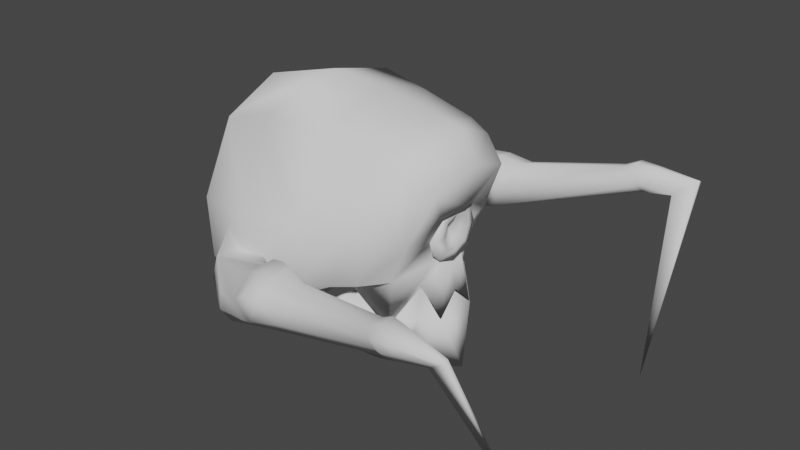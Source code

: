 # Source: Skull.blend  (saved by Blender 3.6.11; exported with 4.5.12 LTS)
import bpy
from mathutils import Matrix  # noqa: F401  (used for matrix-valued properties, if any)

bpy.ops.wm.read_factory_settings(use_empty=True)
scene = bpy.context.scene
scene.name = 'Scene'

# ---- collections
col_collection = bpy.data.collections.new('Collection'); scene.collection.children.link(col_collection)

# ---- world
world_world = bpy.data.worlds.new('World'); scene.world = world_world
world_world.use_nodes = True; world_world.node_tree.nodes.clear()
_N = world_world.node_tree.nodes; _L = world_world.node_tree.links
n0 = _N.new('ShaderNodeOutputWorld'); n0.name = 'World Output'; n0.location = (300, 300)
n1 = _N.new('ShaderNodeBackground'); n1.name = 'Background'; n1.location = (10, 300)
n1.inputs[0].default_value = (0.05088, 0.05088, 0.05088, 1.0)
_L.new(n1.outputs[0], n0.inputs[0])
n0.is_active_output = True
world_world.color = (0.05088, 0.05088, 0.05088)
world_world.use_sun_shadow = False
world_world.sun_shadow_jitter_overblur = 0.0

# ---- meshes
me_mesh = bpy.data.meshes.new('Mesh')
me_mesh.from_pydata([(0.8206, 2.619, 0.6619), (0.6924, 2.393, 1.594), (1.153, 1.81, 0.6834), (0.9694, 1.704, 1.404), (1.388, 1.836, 0.1126), (0.916, 2.693, 0.04746), (0.5256, 2.2, 1.892), (0.65, 1.591, 1.611), (0.0, 1.912, 1.845), (0.2497, 1.829, 1.759), (0.3422, 1.586, 1.669), (0.6538, 2.386, -0.7992), (1.198, 1.696, -0.6207), (0.8485, 1.654, -0.8928), (1.207, 1.092, 0.6693), (0.893, 1.15, 1.194), (1.404, 1.113, 0.04741), (0.6271, 1.156, 1.413), (1.249, 1.052, -0.5158), (0.8485, 1.236, -0.814), (0.995, 0.8251, 0.4607), (1.121, 0.7875, 0.02508), (1.031, 0.7552, -0.4642), (0.8399, 0.7701, -0.7484), (0.8172, 0.9503, 0.7357), (0.6916, 0.9718, 0.9647), (0.5675, 0.591, 1.326), (0.3412, 1.068, 1.589), (0.2411, 0.6868, 1.753), (0.5528, 0.9453, 0.672), (0.4538, 0.9712, 0.939), (0.3763, 0.7885, 1.152), (0.3813, 1.163, 1.382), (0.2572, 1.335, 1.659), (0.1605, 1.296, 1.684), (0.7334, 0.6106, 0.4203), (0.8441, 0.422, -0.0375), (0.7838, 0.4405, -0.4559), (0.7498, 0.5791, -0.7034), (0.9797, 0.9133, 0.1591), (0.3813, 0.3457, -0.1034), (0.3634, 0.3766, -0.5128), (0.3988, 0.4541, -0.8039), (0.4321, 0.1203, 1.488), (-2.003e-10, 0.02602, 1.863), (0.3536, 1.05, 1.585), (0.6611, 0.9379, 0.9515), (0.7005, 0.233, 0.9897), (0.2075, 0.8536, 1.456), (0.3612, 0.6015, 0.3718), (0.394, 0.8236, 1.399), (0.5666, 0.7138, 0.8803), (0.9299, 1.004, 0.2472), (0.2321, 0.9493, 0.7312), (0.0, 0.9989, 0.6867), (0.2089, 0.9532, 0.9498), (0.1551, 0.9346, 1.192), (0.0, 0.9306, 1.75), (0.0, 1.243, 1.704), (0.8646, 0.9363, 0.1373), (0.236, 0.08477, 1.697), (0.2466, 0.6684, 1.758), (0.2545, 0.5821, 1.545), (0.4781, 0.4816, 1.149), (0.5891, 0.5724, 1.326), (0.6065, 0.1727, 1.235), (0.3107, 0.286, 1.384), (0.8303, 0.9757, 0.2163), (0.4791, 0.3384, 1.118), (0.1512, 0.2654, 1.577), (0.5706, 0.3194, 0.8881), (0.8287, 0.3489, 0.6478), (0.8361, 0.7361, 0.7483), (0.6803, 0.7354, 0.6726), (0.7002, 0.3711, 0.5998), (0.0, 2.907, 0.7922), (0.0, 2.715, 1.769), (0.0, 2.952, 0.141), (0.0, 2.397, 1.986), (0.4914, 1.811, -1.177), (0.0, 0.4198, -0.09884), (-1.272e-09, 0.3737, -0.469), (0.0, 0.6093, 0.3069), (0.0, 0.9532, 0.9278), (0.0, 0.9402, 1.174), (0.0, 1.0, 1.486), (0.0, 0.9056, 1.739), (0.0, 0.6733, 1.593), (3.619e-16, 0.1927, 1.679), (0.0, 2.789, 1.447), (0.7472, 2.489, 1.345), (1.049, 1.759, 1.126), (1.037, 1.123, 0.9544), (0.0, 2.696, -0.7818), (0.0001006, 1.932, -1.237), (-1.213e-08, 0.3769, -0.7754), (0.5116, 0.7287, -1.014), (0.0001006, 0.6646, -1.119), (0.2361, 1.824, 1.718), (0.1934, 1.781, 1.433), (0.08236, 1.505, 1.677), (0.2361, 1.352, 1.718), (0.1934, 1.394, 1.433), (0.0, 1.588, 1.318), (0.0, 1.588, 1.65), (0.08236, 1.67, 1.677), (0.0, 1.701, 1.677), (0.0, 1.854, 1.433), (0.0, 1.913, 1.718), (0.0, 1.321, 1.433), (0.0, 1.263, 1.718), (0.0, 1.474, 1.677), (0.2665, 1.588, 1.433), (0.3252, 1.588, 1.718), (0.1134, 1.588, 1.677), (0.0, 1.895, 1.643), (0.2463, 1.815, 1.561), (0.3345, 1.584, 1.475), (0.2534, 1.344, 1.464), (0.1611, 1.307, 1.489), (0.0, 1.256, 1.507), (0.1438, 1.444, 1.741), (0.1438, 1.732, 1.741), (0.0, 1.786, 1.741), (0.0, 1.39, 1.741), (0.1981, 1.588, 1.741), (-0.8206, 2.619, 0.6619), (-0.6924, 2.393, 1.594), (-1.153, 1.81, 0.6834), (-0.9694, 1.704, 1.404), (-1.388, 1.836, 0.1126), (-0.916, 2.693, 0.04746), (-0.5256, 2.2, 1.892), (-0.65, 1.591, 1.611), (-0.2497, 1.829, 1.759), (-0.3422, 1.586, 1.669), (-0.6538, 2.386, -0.7992), (-1.198, 1.696, -0.6207), (-0.8485, 1.654, -0.8928), (-1.207, 1.092, 0.6693), (-0.893, 1.15, 1.194), (-1.404, 1.113, 0.04741), (-0.6271, 1.156, 1.413), (-1.249, 1.052, -0.5158), (-0.8485, 1.236, -0.814), (-0.995, 0.8251, 0.4607), (-1.121, 0.7875, 0.02508), (-1.031, 0.7552, -0.4642), (-0.8399, 0.7701, -0.7484), (-0.8172, 0.9503, 0.7357), (-0.6916, 0.9718, 0.9647), (-0.5675, 0.591, 1.326), (-0.3412, 1.068, 1.589), (-0.2411, 0.6868, 1.753), (-0.5528, 0.9453, 0.672), (-0.4538, 0.9712, 0.939), (-0.3763, 0.7885, 1.152), (-0.3813, 1.163, 1.382), (-0.2572, 1.335, 1.659), (-0.1605, 1.296, 1.684), (-0.7334, 0.6106, 0.4203), (-0.8441, 0.422, -0.0375), (-0.7838, 0.4405, -0.4559), (-0.7498, 0.5791, -0.7034), (-0.9797, 0.9133, 0.1591), (-0.3813, 0.3457, -0.1034), (-0.3634, 0.3766, -0.5128), (-0.3988, 0.4541, -0.8039), (-0.4321, 0.1203, 1.488), (-0.3536, 1.05, 1.585), (-0.6611, 0.9379, 0.9515), (-0.7005, 0.233, 0.9897), (-0.2075, 0.8536, 1.456), (-0.3612, 0.6015, 0.3718), (-0.394, 0.8236, 1.399), (-0.5666, 0.7138, 0.8803), (-0.9299, 1.004, 0.2472), (-0.2321, 0.9493, 0.7312), (-0.2089, 0.9532, 0.9498), (-0.1551, 0.9346, 1.192), (-0.8646, 0.9363, 0.1373), (-0.236, 0.08477, 1.697), (-0.2466, 0.6684, 1.758), (-0.2545, 0.5821, 1.545), (-0.4781, 0.4816, 1.149), (-0.5891, 0.5724, 1.326), (-0.6065, 0.1727, 1.235), (-0.3107, 0.286, 1.384), (-0.8303, 0.9757, 0.2163), (-0.4791, 0.3384, 1.118), (-0.1512, 0.2654, 1.577), (-0.5706, 0.3194, 0.8881), (-0.8287, 0.3489, 0.6478), (-0.8361, 0.7361, 0.7483), (-0.6803, 0.7354, 0.6726), (-0.7002, 0.3711, 0.5998), (-0.4913, 1.811, -1.177), (-0.7472, 2.489, 1.345), (-1.049, 1.759, 1.126), (-1.037, 1.123, 0.9544), (-0.5115, 0.7287, -1.014), (-0.2361, 1.824, 1.718), (-0.1934, 1.781, 1.433), (-0.08236, 1.505, 1.677), (-0.2361, 1.352, 1.718), (-0.1934, 1.394, 1.433), (-0.08236, 1.67, 1.677), (-0.2665, 1.588, 1.433), (-0.3252, 1.588, 1.718), (-0.1134, 1.588, 1.677), (-0.2463, 1.815, 1.561), (-0.3345, 1.584, 1.475), (-0.2534, 1.344, 1.464), (-0.1611, 1.307, 1.489), (-0.1438, 1.444, 1.741), (-0.1438, 1.732, 1.741), (-0.1981, 1.588, 1.741), (-1.861, 1.046, 1.012), (-1.981, 1.268, 0.5656), (-1.503, 1.378, 1.172), (-1.499, 1.426, 0.6363), (-2.029, 1.158, 0.8568), (-2.103, 1.478, 0.8721), (-2.071, 1.374, 0.723), (-1.62, 1.649, 0.9352), (-1.749, 1.618, 1.32), (-1.593, 1.612, 0.7698), (-1.849, 1.566, 0.7006), (-2.04, 1.477, 1.338), (-2.257, 1.785, 2.593), (-2.159, 1.593, 2.672), (-1.924, 1.713, 2.69), (-2.014, 1.909, 2.612), (-2.151, 1.845, 3.284), (-2.032, 1.647, 3.047), (-2.086, 1.619, 3.043), (-2.205, 1.817, 3.28), (-1.195, -0.09904, 3.323), (-1.996, 1.838, 2.485), (-2.051, 1.9, 2.784), (-1.948, 1.7, 2.786), (-1.911, 1.654, 2.604), (-2.146, 1.599, 2.771), (-2.109, 1.553, 2.589), (-2.194, 1.737, 2.47), (-2.249, 1.799, 2.769), (-1.617, 1.048, 1.043), (-1.764, 1.423, 0.549), (-1.887, 1.617, 0.8555), (-1.923, 1.594, 1.368), (-2.015, 1.595, 2.716), (-2.059, 1.633, 3.045), (-2.178, 1.831, 3.282), (-2.156, 1.887, 2.602), (-2.108, 1.817, 2.45), (-2.165, 1.875, 2.812), (-1.914, 1.021, 0.6324), (-1.967, 1.227, 1.216), (-1.94, 1.812, 2.665), (-2.227, 1.665, 2.643), (-2.092, 1.746, 3.165), (-2.145, 1.718, 3.161), (-1.981, 1.809, 2.783), (-1.935, 1.753, 2.545), (-2.169, 1.633, 2.528), (-2.215, 1.689, 2.766), (-1.508, 0.8483, -0.04767), (-1.794, 0.8392, 0.3198), (-1.871, 0.9853, 0.2547), (-1.864, 1.216, 0.2659), (-1.633, 1.392, -0.01114), (-1.367, 1.337, 0.369), (-1.464, 1.082, 0.4035), (-1.561, 1.056, -0.1859), (-1.916, 1.628, 1.061), (-1.694, 1.674, 1.083), (-2.098, 1.463, 1.048), (-1.269, 1.514, -0.2166), (-0.9901, 1.443, 0.1948), (-0.9161, 1.187, 0.2293), (-1.131, 0.9507, -0.2285), (-1.183, 1.156, -0.3855), (1.861, 1.046, 1.012), (1.981, 1.268, 0.5656), (1.503, 1.378, 1.172), (1.499, 1.426, 0.6363), (2.029, 1.158, 0.8568), (2.103, 1.478, 0.8721), (2.071, 1.374, 0.723), (1.62, 1.649, 0.9352), (1.749, 1.618, 1.32), (1.593, 1.612, 0.7698), (1.849, 1.566, 0.7006), (2.04, 1.477, 1.338), (2.257, 1.785, 2.593), (2.159, 1.593, 2.672), (1.924, 1.713, 2.69), (2.014, 1.909, 2.612), (2.151, 1.845, 3.284), (2.032, 1.647, 3.047), (2.086, 1.619, 3.043), (2.205, 1.817, 3.28), (1.195, -0.09904, 3.323), (1.996, 1.838, 2.485), (2.051, 1.9, 2.784), (1.948, 1.7, 2.786), (1.911, 1.654, 2.604), (2.146, 1.599, 2.771), (2.109, 1.553, 2.589), (2.194, 1.737, 2.47), (2.249, 1.799, 2.769), (1.617, 1.048, 1.043), (1.764, 1.423, 0.549), (1.887, 1.617, 0.8555), (1.923, 1.594, 1.368), (2.015, 1.595, 2.716), (2.059, 1.633, 3.045), (2.178, 1.831, 3.282), (2.156, 1.887, 2.602), (2.108, 1.817, 2.45), (2.165, 1.875, 2.812), (1.914, 1.021, 0.6324), (1.967, 1.227, 1.216), (1.94, 1.812, 2.665), (2.227, 1.665, 2.643), (2.092, 1.746, 3.165), (2.145, 1.718, 3.161), (1.981, 1.809, 2.783), (1.935, 1.753, 2.545), (2.169, 1.633, 2.528), (2.215, 1.689, 2.766), (1.508, 0.8483, -0.04767), (1.794, 0.8392, 0.3198), (1.871, 0.9853, 0.2547), (1.864, 1.216, 0.2659), (1.633, 1.392, -0.01114), (1.367, 1.337, 0.369), (1.464, 1.082, 0.4035), (1.561, 1.056, -0.1859), (1.916, 1.628, 1.061), (1.694, 1.674, 1.083), (2.098, 1.463, 1.048), (1.269, 1.514, -0.2166), (0.9901, 1.443, 0.1948), (0.9161, 1.187, 0.2293), (1.131, 0.9507, -0.2285), (1.183, 1.156, -0.3855), (0.491, 1.305, -1.207), (0.0001006, 1.307, -1.309), (-0.4877, 1.294, -1.159)], [], [(0, 75, 89, 90), (90, 91, 2, 0), (5, 0, 2, 4), (11, 5, 4, 12), (4, 2, 14, 16), (1, 76, 78, 6), (7, 3, 1, 6), (6, 78, 8, 9), (9, 10, 7, 6), (12, 4, 16, 18), (13, 12, 18, 19), (91, 92, 14, 2), (7, 17, 15, 3), (17, 7, 10, 33), (20, 21, 16, 14), (21, 22, 18, 16), (19, 18, 22, 23), (92, 24, 20, 14), (17, 26, 25, 15), (26, 17, 33, 27), (34, 28, 27, 33), (24, 25, 30, 29), (25, 26, 31, 30), (32, 31, 26, 27), (21, 20, 35, 36), (21, 36, 37, 22), (22, 37, 38, 23), (37, 36, 40, 41), (38, 37, 41, 42), (41, 40, 80, 81), (44, 60, 61, 86), (65, 47, 46, 64), (27, 28, 48, 32), (20, 24, 29, 35), (63, 64, 46, 51), (47, 71, 72, 46), (36, 35, 49, 40), (40, 49, 82, 80), (35, 29, 53, 49), (49, 53, 54, 82), (29, 30, 55, 53), (30, 31, 56, 55), (32, 48, 56, 31), (54, 53, 55, 83), (55, 56, 84, 83), (56, 48, 85, 84), (48, 28, 57, 85), (28, 34, 58, 57), (61, 60, 43, 45), (62, 61, 45, 50), (45, 64, 63, 50), (43, 65, 64, 45), (46, 72, 73, 51), (70, 68, 63, 51), (62, 50, 66, 69), (50, 63, 68, 66), (51, 73, 74, 70), (52, 39, 59, 67), (72, 71, 39, 52), (73, 72, 52, 67), (73, 67, 59, 74), (69, 60, 44, 88), (69, 66, 43, 60), (66, 68, 65, 43), (68, 70, 47, 65), (70, 74, 71, 47), (59, 39, 71, 74), (77, 75, 0, 5), (77, 5, 11, 93), (87, 86, 61, 62), (88, 87, 62, 69), (90, 89, 76, 1), (3, 91, 90, 1), (3, 15, 92, 91), (15, 25, 24, 92), (12, 13, 79, 11), (41, 81, 95, 42), (11, 79, 94, 93), (38, 42, 96, 23), (42, 95, 97, 96), (112, 113, 101, 102), (105, 104, 100, 114), (103, 99, 112, 102), (125, 114, 100, 121), (107, 108, 98, 99), (123, 106, 105, 122), (121, 100, 111, 124), (102, 101, 110, 109), (122, 105, 114, 125), (99, 98, 113, 112), (34, 33, 118, 119), (58, 34, 119, 120), (10, 9, 116, 117), (9, 8, 115, 116), (33, 10, 117, 118), (98, 122, 125, 113), (101, 121, 124, 110), (108, 123, 122, 98), (113, 125, 121, 101), (126, 197, 89, 75), (197, 126, 128, 198), (131, 130, 128, 126), (136, 137, 130, 131), (130, 141, 139, 128), (127, 132, 78, 76), (133, 132, 127, 129), (132, 134, 8, 78), (134, 132, 133, 135), (137, 143, 141, 130), (138, 144, 143, 137), (198, 128, 139, 199), (133, 129, 140, 142), (142, 158, 135, 133), (145, 139, 141, 146), (146, 141, 143, 147), (144, 148, 147, 143), (199, 139, 145, 149), (142, 140, 150, 151), (151, 152, 158, 142), (159, 158, 152, 153), (149, 154, 155, 150), (150, 155, 156, 151), (157, 152, 151, 156), (146, 161, 160, 145), (146, 147, 162, 161), (147, 148, 163, 162), (162, 166, 165, 161), (163, 167, 166, 162), (166, 81, 80, 165), (44, 86, 182, 181), (186, 185, 170, 171), (152, 157, 172, 153), (145, 160, 154, 149), (184, 175, 170, 185), (171, 170, 193, 192), (161, 165, 173, 160), (165, 80, 82, 173), (160, 173, 177, 154), (173, 82, 54, 177), (154, 177, 178, 155), (155, 178, 179, 156), (157, 156, 179, 172), (54, 83, 178, 177), (178, 83, 84, 179), (179, 84, 85, 172), (172, 85, 57, 153), (153, 57, 58, 159), (182, 169, 168, 181), (183, 174, 169, 182), (169, 174, 184, 185), (168, 169, 185, 186), (170, 175, 194, 193), (191, 175, 184, 189), (183, 190, 187, 174), (174, 187, 189, 184), (175, 191, 195, 194), (176, 188, 180, 164), (193, 176, 164, 192), (194, 188, 176, 193), (194, 195, 180, 188), (190, 88, 44, 181), (190, 181, 168, 187), (187, 168, 186, 189), (189, 186, 171, 191), (191, 171, 192, 195), (180, 195, 192, 164), (77, 131, 126, 75), (77, 93, 136, 131), (87, 183, 182, 86), (88, 190, 183, 87), (197, 127, 76, 89), (129, 127, 197, 198), (129, 198, 199, 140), (140, 199, 149, 150), (137, 136, 196, 138), (166, 167, 95, 81), (136, 93, 94, 196), (163, 148, 200, 167), (167, 200, 97, 95), (207, 205, 204, 208), (206, 209, 203, 104), (103, 205, 207, 202), (216, 214, 203, 209), (107, 202, 201, 108), (123, 215, 206, 106), (214, 124, 111, 203), (205, 109, 110, 204), (215, 216, 209, 206), (202, 207, 208, 201), (159, 213, 212, 158), (58, 120, 213, 159), (135, 211, 210, 134), (134, 210, 115, 8), (158, 212, 211, 135), (201, 208, 216, 215), (204, 110, 124, 214), (108, 201, 215, 123), (208, 204, 214, 216), (105, 106, 206, 104), (111, 100, 104, 203), (99, 103, 202, 107), (102, 109, 205, 103), (246, 217, 267, 266), (224, 226, 227, 248), (219, 224, 275, 225), (220, 226, 224, 219), (221, 223, 218, 256), (250, 240, 234, 251), (222, 223, 221, 276), (274, 276, 228, 249), (249, 228, 244, 254), (255, 245, 236, 252), (264, 243, 230, 259), (265, 242, 235, 261), (261, 235, 237), (219, 225, 238, 263), (257, 217, 243, 264), (246, 219, 241, 250), (251, 234, 237), (252, 236, 237), (260, 233, 237), (258, 231, 241, 263), (253, 229, 245, 255), (259, 230, 242, 265), (262, 239, 233, 260), (254, 244, 229, 253), (262, 240, 231, 258), (250, 241, 231, 240), (238, 254, 253, 232), (232, 253, 255, 239), (233, 252, 237), (235, 251, 237), (217, 246, 250, 243), (239, 255, 252, 233), (225, 249, 254, 238), (275, 274, 249, 225), (242, 250, 251, 235), (227, 247, 218, 223), (226, 220, 247, 227), (217, 256, 268, 267), (239, 262, 258, 232), (240, 262, 260, 234), (229, 259, 265, 245), (232, 258, 263, 238), (234, 260, 237), (228, 257, 264, 244), (219, 263, 241), (236, 261, 237), (245, 265, 261, 236), (244, 264, 259, 229), (218, 247, 270, 269), (270, 271, 278, 277), (268, 269, 270, 273), (267, 268, 273, 266), (271, 272, 279, 278), (219, 246, 266, 272), (220, 219, 272, 271), (256, 218, 269, 268), (248, 222, 276, 274), (224, 248, 274, 275), (248, 227, 223, 222), (276, 221, 257, 228), (250, 242, 230, 243), (266, 273, 281, 280), (272, 266, 280, 279), (220, 271, 270, 247), (273, 270, 277, 281), (221, 256, 217, 257), (311, 331, 332, 282), (289, 313, 292, 291), (284, 290, 340, 289), (285, 284, 289, 291), (286, 321, 283, 288), (315, 316, 299, 305), (287, 341, 286, 288), (339, 314, 293, 341), (314, 319, 309, 293), (320, 317, 301, 310), (329, 324, 295, 308), (330, 326, 300, 307), (326, 302, 300), (284, 328, 303, 290), (322, 329, 308, 282), (311, 315, 306, 284), (316, 302, 299), (317, 302, 301), (325, 302, 298), (323, 328, 306, 296), (318, 320, 310, 294), (324, 330, 307, 295), (327, 325, 298, 304), (319, 318, 294, 309), (327, 323, 296, 305), (315, 305, 296, 306), (303, 297, 318, 319), (297, 304, 320, 318), (298, 302, 317), (300, 302, 316), (282, 308, 315, 311), (304, 298, 317, 320), (290, 303, 319, 314), (340, 290, 314, 339), (307, 300, 316, 315), (292, 288, 283, 312), (291, 292, 312, 285), (282, 332, 333, 321), (304, 297, 323, 327), (305, 299, 325, 327), (294, 310, 330, 324), (297, 303, 328, 323), (299, 302, 325), (293, 309, 329, 322), (284, 306, 328), (301, 302, 326), (310, 301, 326, 330), (309, 294, 324, 329), (283, 334, 335, 312), (335, 342, 343, 336), (333, 338, 335, 334), (332, 331, 338, 333), (336, 343, 344, 337), (284, 337, 331, 311), (285, 336, 337, 284), (321, 333, 334, 283), (313, 339, 341, 287), (289, 340, 339, 313), (313, 287, 288, 292), (341, 293, 322, 286), (315, 308, 295, 307), (331, 345, 346, 338), (337, 344, 345, 331), (285, 312, 335, 336), (338, 346, 342, 335), (286, 322, 282, 321), (79, 13, 19, 347), (94, 79, 347, 348), (196, 94, 348, 349), (138, 196, 349, 144), (200, 148, 144, 349), (96, 97, 348, 347), (23, 96, 347, 19), (97, 200, 349, 348)])
me_mesh.polygons.foreach_set('use_smooth', [True] * 342)
_uv = me_mesh.uv_layers.new(name='map1')
_uv.uv.foreach_set('vector', [0.0, 0.0, 0.9731, 0.0, 0.9535, 0.5433, 0.0, 0.5433, 0.5433, 0.0, 0.5433, 1.0, 0.0, 1.0, 0.0, 0.0, 0.2592, 0.4889, 0.4586, 0.7103, 1.0, 1.0, 1.0, 1.0, 0.0, 1.0, 0.2592, 0.4889, 1.0, 1.0, 1.0, 1.0, 0.0, 0.0, 1.0, 0.0, 1.0, 1.0, 0.0, 1.0, 0.0, 0.0, 0.937, 0.0, 0.9494, 1.0, 0.0, 1.0, 0.0, 1.0, 0.0, 0.0, 1.0, 0.0, 1.0, 1.0, 0.0, 0.0, 0.9494, 0.0, 1.0, 1.0, 0.0, 1.0, 1.0, 1.0, 0.0, 1.0, 0.0, 0.0, 1.0, 0.0, 0.0, 1.0, 1.0, 0.0, 1.0, 1.0, 0.0, 1.0, 0.0, 1.0, 0.0, 0.0, 1.0, 1.0, 0.0, 1.0, 0.5433, 0.0, 0.5433, 1.0, 0.0, 1.0, 0.0, 0.0, 1.0, 1.0, 1.0, 1.0, 0.0, 1.0, 1.0, 0.0, 0.0, 1.0, 1.0, 0.0, 1.0, 1.0, 0.0, 1.0, 1.0, 1.0, 0.0, 1.0, 0.0, 0.0, 1.0, 0.0, 1.0, 1.0, 0.0, 1.0, 0.0, 0.0, 1.0, 0.0, 0.0, 0.0, 1.0, 0.0, 1.0, 1.0, 0.0, 1.0, 0.5433, 0.0, 0.0, 1.0, 0.0, 1.0, 0.0, 0.0, 1.0, 0.0, 1.0, 1.0, 0.0, 1.0, 0.0, 0.0, 0.0, 1.0, 0.0, 0.0, 0.0, 1.0, 0.0, 1.0, 0.0, 1.0, 0.0, 1.0, 0.0, 0.0, 1.0, 1.0, 0.0, 0.0, 1.0, 0.0, 1.0, 1.0, 0.0, 1.0, 0.0, 0.0, 1.0, 0.0, 1.0, 1.0, 0.0, 1.0, 1.0, 1.0, 0.0, 1.0, 0.0, 0.0, 1.0, 0.0, 0.0, 0.0, 1.0, 0.0, 1.0, 1.0, 0.0, 1.0, 0.0, 0.0, 1.0, 0.0, 1.0, 1.0, 0.0, 1.0, 0.0, 0.0, 1.0, 0.0, 1.0, 1.0, 0.0, 1.0, 0.0, 0.0, 1.0, 0.0, 1.0, 1.0, 0.0, 1.0, 0.0, 0.0, 1.0, 0.0, 1.0, 1.0, 0.0, 1.0, 0.0, 0.0, 1.0, 0.0, 1.0, 0.9131, 0.0, 0.8942, 0.0, 0.0, 0.4012, 0.0, 0.4012, 1.0, 0.01816, 1.0, 0.4818, 0.0, 0.0, 0.4615, 1.0, 0.4615, 0.4818, 1.0, 0.0, 0.0, 1.0, 0.0, 1.0, 1.0, 0.0, 1.0, 0.0, 0.0, 1.0, 0.0, 1.0, 1.0, 0.0, 1.0, 0.4818, 1.0, 0.4818, 0.0, 1.0, 0.0, 1.0, 1.0, 0.0, 0.0, 0.4692, 0.0, 0.4692, 1.0, 0.0, 1.0, 0.0, 0.0, 1.0, 0.0, 1.0, 1.0, 0.0, 1.0, 0.0, 0.0, 1.0, 0.0, 1.0, 0.944, 0.0, 0.9131, 0.0, 0.0, 1.0, 0.0, 1.0, 1.0, 0.0, 1.0, 0.0, 0.0, 1.0, 0.0, 1.0, 1.0, 0.0, 0.944, 0.0, 0.0, 1.0, 0.0, 1.0, 1.0, 0.0, 1.0, 0.0, 0.0, 1.0, 0.0, 1.0, 1.0, 0.0, 1.0, 0.0, 0.0, 1.0, 0.0, 1.0, 1.0, 0.0, 1.0, 1.0, 1.0, 0.0, 1.0, 0.0, 0.0, 0.0, 0.9705, 0.0, 0.0, 1.0, 0.0, 1.0, 0.8706, 0.0, 0.9705, 0.0, 0.0, 1.0, 0.0, 1.0, 0.8766, 0.0, 0.8706, 0.0, 0.0, 1.0, 0.0, 1.0, 1.0, 0.0, 0.8766, 0.0, 0.0, 1.0, 0.0, 1.0, 1.0, 0.0, 1.0, 0.4012, 1.0, 0.4012, 0.0, 1.0, 0.0, 1.0, 1.0, 0.4012, 1.0, 0.4012, 0.0, 1.0, 0.0, 1.0, 1.0, 0.0, 0.0, 0.4818, 0.0, 0.4818, 1.0, 0.0, 1.0, 0.0, 0.0, 0.4818, 0.0, 0.4818, 1.0, 0.0, 1.0, 0.0, 0.0, 0.4692, 0.0, 0.4692, 1.0, 0.0, 1.0, 1.0, 1.0, 0.0, 1.0, 0.0, 0.0, 1.0, 0.0, 0.0, 0.0, 1.0, 0.0, 1.0, 1.0, 0.0, 1.0, 0.0, 0.0, 1.0, 0.0, 1.0, 1.0, 0.0, 1.0, 0.0, 0.0, 0.4692, 0.0, 0.4692, 1.0, 0.0, 1.0, 0.0, 0.0, 1.0, 0.0, 1.0, 1.0, 0.0, 1.0, 0.4692, 1.0, 0.4692, 0.0, 1.0, 0.0, 1.0, 1.0, 0.4692, 1.0, 0.4692, 0.0, 1.0, 0.0, 1.0, 1.0, 0.0, 0.0, 1.0, 0.0, 1.0, 1.0, 0.0, 1.0, 0.0, 0.0, 1.0, 0.0, 1.0, 1.0, 0.0, 0.9955, 0.0, 0.0, 1.0, 0.0, 1.0, 1.0, 0.0, 1.0, 0.0, 0.0, 1.0, 0.0, 1.0, 1.0, 0.0, 1.0, 0.0, 0.0, 1.0, 0.0, 1.0, 1.0, 0.0, 1.0, 0.0, 0.0, 1.0, 0.0, 1.0, 1.0, 0.0, 1.0, 0.0, 0.0, 1.0, 0.0, 1.0, 1.0, 0.0, 1.0, 0.01948, 0.4889, 0.9176, 0.7138, 0.4586, 0.7103, 0.7481, 0.4889, 0.01948, 0.4889, 0.7481, 0.4889, 0.7481, 0.4889, 0.01948, 0.4889, 0.08562, 1.0, 0.01816, 0.0, 0.4012, 0.0, 0.4012, 1.0, 0.004537, 1.0, 0.2134, 0.0, 1.0, 0.0, 1.0, 1.0, 0.0, 0.5433, 0.9535, 0.5433, 0.937, 1.0, 0.0, 1.0, 1.0, 1.0, 0.5433, 1.0, 0.5433, 0.0, 1.0, 0.0, 1.0, 0.0, 1.0, 1.0, 0.5433, 1.0, 0.5433, 0.0, 1.0, 0.0, 1.0, 1.0, 0.0, 1.0, 0.5433, 0.0, 0.0, 0.0, 1.0, 0.0, 1.0, 1.0, 0.0, 1.0, 0.0, 0.0, 0.0, 0.8942, 0.0, 0.8942, 0.0, 0.0, 0.0, 1.0, 1.0, 1.0, 1.0, 1.0, 0.0, 1.0, 0.0, 0.0, 0.0, 1.0, 0.0, 1.0, 0.0, 0.0, 0.0, 0.0, 0.0, 0.8942, 0.0, 0.8942, 0.0, 0.0, 0.625, 0.25, 0.625, 0.5, 0.5, 0.5, 0.5, 0.25, 0.75, 0.75, 0.625, 1.0, 0.5, 0.75, 0.625, 0.75, 0.625, 0.0, 0.75, 0.25, 0.625, 0.25, 0.5, 0.25, 0.625, 0.625, 0.625, 0.75, 0.5, 0.75, 0.5, 0.625, 0.875, 0.25, 0.875, 0.5, 0.75, 0.5, 0.75, 0.25, 0.875, 0.625, 0.875, 0.75, 0.75, 0.75, 0.75, 0.625, 0.5, 0.625, 0.5, 0.75, 0.375, 0.75, 0.375, 0.625, 0.5, 0.25, 0.5, 0.5, 0.375, 0.5, 0.375, 0.25, 0.75, 0.625, 0.75, 0.75, 0.625, 0.75, 0.625, 0.625, 0.75, 0.25, 0.75, 0.5, 0.625, 0.5, 0.625, 0.25, 0.0, 1.0, 1.0, 1.0, 1.0, 1.0, 0.0, 1.0, 1.0, 1.0, 1.0, 0.0, 1.0, 0.0, 1.0, 1.0, 0.0, 1.0, 1.0, 1.0, 1.0, 1.0, 0.0, 1.0, 0.0, 1.0, 1.0, 1.0, 1.0, 1.0, 0.0, 1.0, 0.0, 1.0, 1.0, 1.0, 1.0, 1.0, 0.0, 1.0, 0.75, 0.5, 0.75, 0.625, 0.625, 0.625, 0.625, 0.5, 0.5, 0.5, 0.5, 0.625, 0.375, 0.625, 0.375, 0.5, 0.875, 0.5, 0.875, 0.625, 0.75, 0.625, 0.75, 0.5, 0.625, 0.5, 0.625, 0.625, 0.5, 0.625, 0.5, 0.5, 0.0, 0.0, 0.0, 0.5433, 0.9535, 0.5433, 0.9731, 0.0, 0.5433, 0.0, 0.0, 0.0, 0.0, 1.0, 0.5433, 1.0, 0.2592, 0.4889, 1.0, 1.0, 1.0, 1.0, 0.4586, 0.7103, 0.0, 1.0, 1.0, 1.0, 1.0, 1.0, 0.2592, 0.4889, 0.0, 0.0, 0.0, 1.0, 1.0, 1.0, 1.0, 0.0, 0.0, 0.0, 0.0, 1.0, 0.9494, 1.0, 0.937, 0.0, 0.0, 1.0, 1.0, 1.0, 1.0, 0.0, 0.0, 0.0, 0.0, 0.0, 0.0, 1.0, 1.0, 1.0, 0.9494, 0.0, 1.0, 1.0, 1.0, 0.0, 0.0, 0.0, 0.0, 1.0, 0.0, 1.0, 0.0, 1.0, 1.0, 1.0, 1.0, 0.0, 0.0, 1.0, 0.0, 1.0, 1.0, 1.0, 0.0, 0.0, 0.5433, 0.0, 0.0, 0.0, 0.0, 1.0, 0.5433, 1.0, 1.0, 1.0, 1.0, 0.0, 0.0, 1.0, 1.0, 1.0, 0.0, 1.0, 0.0, 1.0, 1.0, 1.0, 1.0, 0.0, 1.0, 1.0, 1.0, 0.0, 0.0, 0.0, 0.0, 1.0, 1.0, 1.0, 1.0, 0.0, 0.0, 0.0, 0.0, 1.0, 0.0, 0.0, 0.0, 1.0, 1.0, 1.0, 1.0, 0.0, 0.5433, 0.0, 0.0, 0.0, 0.0, 1.0, 0.0, 1.0, 1.0, 0.0, 0.0, 0.0, 0.0, 1.0, 1.0, 1.0, 0.0, 1.0, 0.0, 1.0, 0.0, 1.0, 0.0, 0.0, 0.0, 1.0, 1.0, 1.0, 0.0, 0.0, 0.0, 1.0, 0.0, 0.0, 0.0, 1.0, 1.0, 1.0, 1.0, 0.0, 0.0, 0.0, 0.0, 1.0, 1.0, 1.0, 1.0, 0.0, 1.0, 1.0, 1.0, 0.0, 0.0, 0.0, 0.0, 1.0, 0.0, 0.0, 0.0, 1.0, 1.0, 1.0, 1.0, 0.0, 0.0, 0.0, 0.0, 1.0, 1.0, 1.0, 1.0, 0.0, 0.0, 0.0, 0.0, 1.0, 1.0, 1.0, 1.0, 0.0, 0.0, 0.0, 0.0, 1.0, 1.0, 1.0, 1.0, 0.0, 0.0, 0.0, 0.0, 1.0, 1.0, 1.0, 1.0, 0.0, 0.0, 0.0, 0.0, 0.8942, 1.0, 0.9131, 1.0, 0.0, 0.0, 0.0, 0.01816, 1.0, 0.4012, 1.0, 0.4012, 0.0, 0.4818, 0.0, 0.4818, 1.0, 1.0, 0.4615, 0.0, 0.4615, 0.0, 0.0, 0.0, 1.0, 1.0, 1.0, 1.0, 0.0, 0.0, 0.0, 0.0, 1.0, 1.0, 1.0, 1.0, 0.0, 0.4818, 1.0, 1.0, 1.0, 1.0, 0.0, 0.4818, 0.0, 0.0, 0.0, 0.0, 1.0, 0.4692, 1.0, 0.4692, 0.0, 0.0, 0.0, 0.0, 1.0, 1.0, 1.0, 1.0, 0.0, 0.0, 0.0, 0.0, 0.9131, 1.0, 0.944, 1.0, 0.0, 0.0, 0.0, 0.0, 1.0, 1.0, 1.0, 1.0, 0.0, 0.0, 0.0, 0.0, 0.944, 1.0, 1.0, 1.0, 0.0, 0.0, 0.0, 0.0, 1.0, 1.0, 1.0, 1.0, 0.0, 0.0, 0.0, 0.0, 1.0, 1.0, 1.0, 1.0, 0.0, 0.0, 0.0, 0.0, 1.0, 1.0, 1.0, 1.0, 0.0, 1.0, 1.0, 0.0, 0.9705, 0.0, 0.0, 0.0, 1.0, 0.0, 0.0, 0.0, 0.9705, 1.0, 0.8706, 1.0, 0.0, 0.0, 0.0, 0.0, 0.8706, 1.0, 0.8766, 1.0, 0.0, 0.0, 0.0, 0.0, 0.8766, 1.0, 1.0, 1.0, 0.0, 0.0, 0.0, 0.0, 1.0, 1.0, 1.0, 1.0, 0.0, 0.4012, 1.0, 1.0, 1.0, 1.0, 0.0, 0.4012, 0.0, 0.4012, 1.0, 1.0, 1.0, 1.0, 0.0, 0.4012, 0.0, 0.0, 0.0, 0.0, 1.0, 0.4818, 1.0, 0.4818, 0.0, 0.0, 0.0, 0.0, 1.0, 0.4818, 1.0, 0.4818, 0.0, 0.0, 0.0, 0.0, 1.0, 0.4692, 1.0, 0.4692, 0.0, 1.0, 1.0, 1.0, 0.0, 0.0, 0.0, 0.0, 1.0, 0.0, 0.0, 0.0, 1.0, 1.0, 1.0, 1.0, 0.0, 0.0, 0.0, 0.0, 1.0, 1.0, 1.0, 1.0, 0.0, 0.0, 0.0, 0.0, 1.0, 0.4692, 1.0, 0.4692, 0.0, 0.0, 0.0, 0.0, 1.0, 1.0, 1.0, 1.0, 0.0, 0.4692, 1.0, 1.0, 1.0, 1.0, 0.0, 0.4692, 0.0, 0.4692, 1.0, 1.0, 1.0, 1.0, 0.0, 0.4692, 0.0, 0.0, 0.0, 0.0, 1.0, 1.0, 1.0, 1.0, 0.0, 0.0, 0.0, 0.0, 0.9955, 1.0, 1.0, 1.0, 0.0, 0.0, 0.0, 0.0, 1.0, 1.0, 1.0, 1.0, 0.0, 0.0, 0.0, 0.0, 1.0, 1.0, 1.0, 1.0, 0.0, 0.0, 0.0, 0.0, 1.0, 1.0, 1.0, 1.0, 0.0, 0.0, 0.0, 0.0, 1.0, 1.0, 1.0, 1.0, 0.0, 0.0, 0.0, 0.0, 1.0, 1.0, 1.0, 1.0, 0.0, 0.01948, 0.4889, 0.7481, 0.4889, 0.4586, 0.7103, 0.9176, 0.7138, 0.01948, 0.4889, 0.01948, 0.4889, 0.7481, 0.4889, 0.7481, 0.4889, 0.08562, 1.0, 0.4012, 1.0, 0.4012, 0.0, 0.01816, 0.0, 0.004537, 1.0, 1.0, 1.0, 1.0, 0.0, 0.2134, 0.0, 0.0, 0.5433, 0.0, 1.0, 0.937, 1.0, 0.9535, 0.5433, 1.0, 1.0, 1.0, 0.0, 0.5433, 0.0, 0.5433, 1.0, 1.0, 0.0, 0.5433, 0.0, 0.5433, 1.0, 1.0, 1.0, 1.0, 0.0, 0.5433, 0.0, 0.0, 1.0, 1.0, 1.0, 0.0, 0.0, 0.0, 1.0, 1.0, 1.0, 1.0, 0.0, 0.0, 0.0, 0.0, 0.0, 0.0, 0.8942, 0.0, 0.8942, 0.0, 1.0, 0.0, 1.0, 1.0, 1.0, 1.0, 1.0, 0.0, 0.0, 0.0, 0.0, 0.0, 1.0, 0.0, 1.0, 0.0, 0.0, 0.0, 0.0, 0.0, 0.8942, 0.0, 0.8942, 0.625, 0.25, 0.5, 0.25, 0.5, 0.5, 0.625, 0.5, 0.75, 0.75, 0.625, 0.75, 0.5, 0.75, 0.625, 1.0, 0.625, 0.0, 0.5, 0.25, 0.625, 0.25, 0.75, 0.25, 0.625, 0.625, 0.5, 0.625, 0.5, 0.75, 0.625, 0.75, 0.875, 0.25, 0.75, 0.25, 0.75, 0.5, 0.875, 0.5, 0.875, 0.625, 0.75, 0.625, 0.75, 0.75, 0.875, 0.75, 0.5, 0.625, 0.375, 0.625, 0.375, 0.75, 0.5, 0.75, 0.5, 0.25, 0.375, 0.25, 0.375, 0.5, 0.5, 0.5, 0.75, 0.625, 0.625, 0.625, 0.625, 0.75, 0.75, 0.75, 0.75, 0.25, 0.625, 0.25, 0.625, 0.5, 0.75, 0.5, 0.0, 1.0, 0.0, 1.0, 1.0, 1.0, 1.0, 1.0, 1.0, 1.0, 1.0, 1.0, 1.0, 0.0, 1.0, 0.0, 0.0, 1.0, 0.0, 1.0, 1.0, 1.0, 1.0, 1.0, 0.0, 1.0, 0.0, 1.0, 1.0, 1.0, 1.0, 1.0, 0.0, 1.0, 0.0, 1.0, 1.0, 1.0, 1.0, 1.0, 0.75, 0.5, 0.625, 0.5, 0.625, 0.625, 0.75, 0.625, 0.5, 0.5, 0.375, 0.5, 0.375, 0.625, 0.5, 0.625, 0.875, 0.5, 0.75, 0.5, 0.75, 0.625, 0.875, 0.625, 0.625, 0.5, 0.5, 0.5, 0.5, 0.625, 0.625, 0.625, 0.75, 0.75, 0.875, 0.75, 0.75, 0.75, 0.625, 1.0, 0.375, 0.75, 0.5, 0.75, 0.625, 1.0, 0.5, 0.75, 0.75, 0.25, 0.625, 0.0, 0.75, 0.25, 0.875, 0.25, 0.5, 0.25, 0.375, 0.25, 0.5, 0.25, 0.625, 0.0, 0.0, 0.0, 0.0, 0.0, 0.0, 0.0, 0.0, 0.0, 0.0, 0.0, 0.0, 0.0, 0.0, 0.0, 0.0, 0.0, 0.0, 0.0, 0.0, 0.0, 0.0, 0.0, 0.0, 0.0, 0.0, 0.0, 0.0, 0.0, 0.0, 0.0, 0.0, 0.0, 0.0, 0.0, 0.0, 0.0, 0.0, 0.0, 0.0, 0.0, 0.0, 0.0, 0.0, 0.0, 0.0, 0.0, 0.0, 0.0, 0.0, 0.0, 0.0, 0.0, 0.0, 0.0, 0.0, 0.0, 0.0, 0.0, 0.0, 0.0, 0.0, 0.0, 0.0, 0.0, 0.0, 0.0, 0.0, 0.0, 0.0, 0.0, 0.0, 0.0, 0.0, 0.0, 0.0, 0.0, 0.0, 0.0, 0.0, 0.0, 0.0, 0.0, 0.0, 0.0, 0.0, 0.0, 0.0, 0.0, 0.0, 0.0, 0.0, 0.0, 0.0, 0.0, 0.0, 0.0, 0.0, 0.0, 0.0, 0.0, 0.0, 0.0, 0.0, 0.0, 0.0, 0.0, 0.0, 0.0, 0.0, 0.0, 0.0, 0.0, 0.0, 0.0, 0.0, 0.0, 0.0, 0.0, 0.0, 0.0, 0.0, 0.0, 0.0, 0.0, 0.0, 0.0, 0.0, 0.0, 0.0, 0.0, 0.0, 0.0, 0.0, 0.0, 0.0, 0.0, 0.0, 0.0, 0.0, 0.0, 0.0, 0.0, 0.0, 0.0, 0.0, 0.0, 0.0, 0.0, 0.0, 0.0, 0.0, 0.0, 0.0, 0.0, 0.0, 0.0, 0.0, 0.0, 0.0, 0.0, 0.0, 0.0, 0.0, 0.0, 0.0, 0.0, 0.0, 0.0, 0.0, 0.0, 0.0, 0.0, 0.0, 0.0, 0.0, 0.0, 0.0, 0.0, 0.0, 0.0, 0.0, 0.0, 0.0, 0.0, 0.0, 0.0, 0.0, 0.0, 0.0, 0.0, 0.0, 0.0, 0.0, 0.0, 0.0, 0.0, 0.0, 0.0, 0.0, 0.0, 0.0, 0.0, 0.0, 0.0, 0.0, 0.0, 0.0, 0.0, 0.0, 0.0, 0.0, 0.0, 0.0, 0.0, 0.0, 0.0, 0.0, 0.0, 0.0, 0.0, 0.0, 0.0, 0.0, 0.0, 0.0, 0.0, 0.0, 0.0, 0.0, 0.0, 0.0, 0.0, 0.0, 0.0, 0.0, 0.0, 0.0, 0.0, 0.0, 0.0, 0.0, 0.0, 0.0, 0.0, 0.0, 0.0, 0.0, 0.0, 0.0, 0.0, 0.0, 0.0, 0.0, 0.0, 0.0, 0.0, 0.0, 0.0, 0.0, 0.0, 0.0, 0.0, 0.0, 0.0, 0.0, 0.0, 0.0, 0.0, 0.0, 0.0, 0.0, 0.0, 0.0, 0.0, 0.0, 0.0, 0.0, 0.0, 0.0, 0.0, 0.0, 0.0, 0.0, 0.0, 0.0, 0.0, 0.0, 0.0, 0.0, 0.0, 0.0, 0.0, 0.0, 0.0, 0.0, 0.0, 0.0, 0.0, 0.0, 0.0, 0.0, 0.0, 0.0, 0.0, 0.0, 0.0, 0.0, 0.0, 0.0, 0.0, 0.0, 0.0, 0.0, 0.0, 0.0, 0.0, 0.0, 0.0, 0.0, 0.0, 0.0, 0.0, 0.0, 0.0, 0.0, 0.0, 0.0, 0.0, 0.0, 0.0, 0.0, 0.0, 0.0, 0.0, 0.0, 0.0, 0.0, 0.0, 0.0, 0.0, 0.0, 0.0, 0.0, 0.0, 0.0, 0.0, 0.0, 0.0, 0.0, 0.0, 0.0, 0.0, 0.0, 0.0, 0.0, 0.0, 0.0, 0.0, 0.0, 0.0, 0.0, 0.0, 0.0, 0.0, 0.0, 0.0, 0.0, 0.0, 0.0, 0.0, 0.0, 0.0, 0.0, 0.0, 0.0, 0.0, 0.0, 0.0, 0.0, 0.0, 0.0, 0.0, 0.0, 0.0, 0.0, 0.0, 0.0, 0.0, 0.0, 0.0, 0.0, 0.0, 0.0, 0.0, 0.0, 0.0, 0.0, 0.0, 0.0, 0.0, 0.0, 0.0, 0.0, 0.0, 0.0, 0.0, 0.0, 0.0, 0.0, 0.0, 0.0, 0.0, 0.0, 0.0, 0.0, 0.0, 0.0, 0.0, 0.0, 0.0, 0.0, 0.0, 0.0, 0.0, 0.0, 0.0, 0.0, 0.0, 0.0, 0.0, 0.0, 0.0, 0.0, 0.0, 0.0, 0.0, 0.0, 0.0, 0.0, 0.0, 0.0, 0.0, 0.0, 0.0, 0.0, 0.0, 0.0, 0.0, 0.0, 0.0, 0.0, 0.0, 0.0, 0.0, 0.0, 0.0, 0.0, 0.0, 0.0, 0.0, 0.0, 0.0, 0.0, 0.0, 0.0, 0.0, 0.0, 0.0, 0.0, 0.0, 0.0, 0.0, 0.0, 0.0, 0.0, 0.0, 0.0, 0.0, 0.0, 0.0, 0.0, 0.0, 0.0, 0.0, 0.0, 0.0, 0.0, 0.0, 0.0, 0.0, 0.0, 0.0, 0.0, 0.0, 0.0, 0.0, 0.0, 0.0, 0.0, 0.0, 0.0, 0.0, 0.0, 0.0, 0.0, 0.0, 0.0, 0.0, 0.0, 0.0, 0.0, 0.0, 0.0, 0.0, 0.0, 0.0, 0.0, 0.0, 0.0, 0.0, 0.0, 0.0, 0.0, 0.0, 0.0, 0.0, 0.0, 0.0, 0.0, 0.0, 0.0, 0.0, 0.0, 0.0, 0.0, 0.0, 0.0, 0.0, 0.0, 0.0, 0.0, 0.0, 0.0, 0.0, 0.0, 0.0, 0.0, 0.0, 0.0, 0.0, 0.0, 0.0, 0.0, 0.0, 0.0, 0.0, 0.0, 0.0, 0.0, 0.0, 0.0, 0.0, 0.0, 0.0, 0.0, 0.0, 0.0, 0.0, 0.0, 0.0, 0.0, 0.0, 0.0, 0.0, 0.0, 0.0, 0.0, 0.0, 0.0, 0.0, 0.0, 0.0, 0.0, 0.0, 0.0, 0.0, 0.0, 0.0, 0.0, 0.0, 0.0, 0.0, 0.0, 0.0, 0.0, 0.0, 0.0, 0.0, 0.0, 0.0, 0.0, 0.0, 0.0, 0.0, 0.0, 0.0, 0.0, 0.0, 0.0, 0.0, 0.0, 0.0, 0.0, 0.0, 0.0, 0.0, 0.0, 0.0, 0.0, 0.0, 0.0, 0.0, 0.0, 0.0, 0.0, 0.0, 0.0, 0.0, 0.0, 0.0, 0.0, 0.0, 0.0, 0.0, 0.0, 0.0, 0.0, 0.0, 0.0, 0.0, 0.0, 0.0, 0.0, 0.0, 0.0, 0.0, 0.0, 0.0, 0.0, 0.0, 0.0, 0.0, 0.0, 0.0, 0.0, 0.0, 0.0, 0.0, 0.0, 0.0, 0.0, 0.0, 0.0, 0.0, 0.0, 0.0, 0.0, 0.0, 0.0, 0.0, 0.0, 0.0, 0.0, 0.0, 0.0, 0.0, 0.0, 0.0, 0.0, 0.0, 0.0, 0.0, 0.0, 0.0, 0.0, 0.0, 0.0, 0.0, 0.0, 0.0, 0.0, 0.0, 0.0, 0.0, 0.0, 0.0, 0.0, 0.0, 0.0, 0.0, 0.0, 0.0, 0.0, 0.0, 0.0, 0.0, 0.0, 0.0, 0.0, 0.0, 0.0, 0.0, 0.0, 0.0, 0.0, 0.0, 0.0, 0.0, 0.0, 0.0, 0.0, 0.0, 0.0, 0.0, 0.0, 0.0, 0.0, 0.0, 0.0, 0.0, 0.0, 0.0, 0.0, 0.0, 0.0, 0.0, 0.0, 0.0, 0.0, 0.0, 0.0, 0.0, 0.0, 0.0, 0.0, 0.0, 0.0, 0.0, 0.0, 0.0, 0.0, 0.0, 0.0, 0.0, 0.0, 0.0, 0.0, 0.0, 0.0, 0.0, 0.0, 0.0, 0.0, 0.0, 0.0, 0.0, 0.0, 0.0, 0.0, 0.0, 0.0, 0.0, 0.0, 0.0, 0.0, 0.0, 0.0, 0.0, 0.0, 0.0, 0.0, 0.0, 0.0, 0.0, 0.0, 0.0, 0.0, 0.0, 0.0, 0.0, 0.0, 0.0, 0.0, 0.0, 0.0, 0.0, 0.0, 0.0, 0.0, 0.0, 0.0, 0.0, 0.0, 0.0, 0.0, 0.0, 0.0, 0.0, 0.0, 0.0, 0.0, 0.0, 0.0, 0.0, 0.0, 0.0, 0.0, 0.0, 0.0, 0.0, 0.0, 0.0, 0.0, 0.0, 0.0, 0.0, 0.0, 0.0, 0.0, 0.0, 0.0, 0.0, 0.0, 0.0, 0.0, 0.0, 0.0, 0.0, 0.0, 0.0, 0.0, 0.0, 0.0, 0.0, 0.0, 0.0, 0.0, 0.0, 0.0, 0.0, 0.0, 0.0, 0.0, 0.0, 0.0, 0.0, 0.0, 0.0, 0.0, 0.0, 0.0, 0.0, 0.0, 0.0, 0.0, 0.0, 0.0, 0.0, 0.0, 0.0, 0.0, 0.0, 0.0, 0.0, 0.0, 0.0, 0.0, 0.0, 0.0, 0.0, 0.0, 0.0, 0.0, 0.0, 0.0, 0.0, 0.0, 0.0, 0.0, 0.0, 0.0, 0.0, 0.0, 0.0, 0.0, 0.0, 0.0, 0.0, 0.0, 0.0, 0.0, 0.0, 0.0, 0.0, 0.0, 0.0, 0.0, 0.0, 0.0, 0.0, 0.0, 0.0, 0.0, 0.0, 0.0, 0.0, 0.0, 0.0, 0.0, 0.0, 0.0, 0.0, 0.0, 0.0, 0.0, 0.0, 0.0, 0.0, 0.0, 0.0, 0.0, 0.0, 0.0, 0.0, 0.0, 0.0, 0.0, 0.0, 0.0, 0.0, 0.0, 0.0, 0.0, 0.0, 0.0, 0.0, 0.0, 0.0, 0.0, 0.0, 0.0, 0.0, 0.0, 0.0, 0.0, 0.0, 0.0, 0.0, 0.0, 0.0, 0.0, 0.0, 0.0, 0.0, 0.0, 0.0, 0.0, 0.0, 0.0, 0.0, 0.0, 0.0, 0.0, 0.0, 0.0, 0.0, 0.0, 0.0, 0.0, 0.0, 0.0, 0.0, 0.0, 0.0, 0.0, 0.0, 0.0, 0.0, 0.0, 0.0, 0.0, 0.0, 0.0, 0.0, 0.0, 0.0, 0.0, 0.0, 0.0, 0.0, 0.0, 0.0, 0.0, 0.0, 0.0, 0.0, 0.0, 0.0, 0.0, 0.0, 0.0, 0.0, 0.0, 0.0, 0.0, 0.0, 0.0, 0.0, 0.0, 0.0, 1.0, 1.0, 1.0, 0.0, 1.0, 0.0, 1.0, 1.0, 1.0, 1.0, 1.0, 1.0, 1.0, 1.0, 1.0, 1.0, 1.0, 1.0, 1.0, 1.0, 1.0, 1.0, 1.0, 1.0, 1.0, 0.0, 1.0, 1.0, 1.0, 1.0, 1.0, 0.0, 0.0, 1.0, 0.0, 0.0, 0.0, 0.0, 0.0, 1.0, 0.0, 0.0, 0.0, 0.8942, 0.0, 0.8942, 0.0, 0.0, 0.0, 0.0, 0.0, 1.0, 0.0, 1.0, 0.0, 0.0, 0.0, 0.8942, 0.0, 0.0, 0.0, 0.0, 0.0, 0.8942])
_uv.active_render = True
_uv = me_mesh.uv_layers.new(name='UVMap')
_uv.uv.foreach_set('vector', [0.0, 0.0, 0.0, 0.0, 0.0, 0.0, 0.0, 0.0, 0.0, 0.0, 0.0, 0.0, 0.0, 0.0, 0.0, 0.0, 0.0, 0.0, 0.0, 0.0, 0.0, 0.0, 0.0, 0.0, 0.0, 0.0, 0.0, 0.0, 0.0, 0.0, 0.0, 0.0, 0.0, 0.0, 0.0, 0.0, 0.0, 0.0, 0.0, 0.0, 0.0, 0.0, 0.0, 0.0, 0.0, 0.0, 0.0, 0.0, 0.0, 0.0, 0.0, 0.0, 0.0, 0.0, 0.0, 0.0, 0.0, 0.0, 0.0, 0.0, 0.0, 0.0, 0.0, 0.0, 0.0, 0.0, 0.0, 0.0, 0.0, 0.0, 0.0, 0.0, 0.0, 0.0, 0.0, 0.0, 0.0, 0.0, 0.0, 0.0, 0.0, 0.0, 0.0, 0.0, 0.0, 0.0, 0.0, 0.0, 0.0, 0.0, 0.0, 0.0, 0.0, 0.0, 0.0, 0.0, 0.0, 0.0, 0.0, 0.0, 0.0, 0.0, 0.0, 0.0, 0.0, 0.0, 0.0, 0.0, 0.0, 0.0, 0.0, 0.0, 0.0, 0.0, 0.0, 0.0, 0.0, 0.0, 0.0, 0.0, 0.0, 0.0, 0.0, 0.0, 0.0, 0.0, 0.0, 0.0, 0.0, 0.0, 0.0, 0.0, 0.0, 0.0, 0.0, 0.0, 0.0, 0.0, 0.0, 0.0, 0.0, 0.0, 0.0, 0.0, 0.0, 0.0, 0.0, 0.0, 0.0, 0.0, 0.0, 0.0, 0.0, 0.0, 0.0, 0.0, 0.0, 0.0, 0.0, 0.0, 0.0, 0.0, 0.0, 0.0, 0.0, 0.0, 0.0, 0.0, 0.0, 0.0, 0.0, 0.0, 0.0, 0.0, 0.0, 0.0, 0.0, 0.0, 0.0, 0.0, 0.0, 0.0, 0.0, 0.0, 0.0, 0.0, 0.0, 0.0, 0.0, 0.0, 0.0, 0.0, 0.0, 0.0, 0.0, 0.0, 0.0, 0.0, 0.0, 0.0, 0.0, 0.0, 0.0, 0.0, 0.0, 0.0, 0.0, 0.0, 0.0, 0.0, 0.0, 0.0, 0.0, 0.0, 0.0, 0.0, 0.0, 0.0, 0.0, 0.0, 0.0, 0.0, 0.0, 0.0, 0.0, 0.0, 0.0, 0.0, 0.0, 0.0, 0.0, 0.0, 0.0, 0.0, 0.0, 0.0, 0.0, 0.0, 0.0, 0.0, 0.0, 0.0, 0.0, 0.0, 0.0, 0.0, 0.0, 0.0, 0.0, 0.0, 0.0, 0.0, 0.0, 0.0, 0.0, 0.0, 0.0, 0.0, 0.0, 0.0, 0.0, 0.0, 0.0, 0.0, 0.0, 0.0, 0.0, 0.0, 0.0, 0.0, 0.0, 0.0, 0.0, 0.0, 0.0, 0.0, 0.0, 0.0, 0.0, 0.0, 0.0, 0.0, 0.0, 0.0, 0.0, 0.0, 0.0, 0.0, 0.0, 0.0, 0.0, 0.0, 0.0, 0.0, 0.0, 0.0, 0.0, 0.0, 0.0, 0.0, 0.0, 0.0, 0.0, 0.0, 0.0, 0.0, 0.0, 0.0, 0.0, 0.0, 0.0, 0.0, 0.0, 0.0, 0.0, 0.0, 0.0, 0.0, 0.0, 0.0, 0.0, 0.0, 0.0, 0.0, 0.0, 0.0, 0.0, 0.0, 0.0, 0.0, 0.0, 0.0, 0.0, 0.0, 0.0, 0.0, 0.0, 0.0, 0.0, 0.0, 0.0, 0.0, 0.0, 0.0, 0.0, 0.0, 0.0, 0.0, 0.0, 0.0, 0.0, 0.0, 0.0, 0.0, 0.0, 0.0, 0.0, 0.0, 0.0, 0.0, 0.0, 0.0, 0.0, 0.0, 0.0, 0.0, 0.0, 0.0, 0.0, 0.0, 0.0, 0.0, 0.0, 0.0, 0.0, 0.0, 0.0, 0.0, 0.0, 0.0, 0.0, 0.0, 0.0, 0.0, 0.0, 0.0, 0.0, 0.0, 0.0, 0.0, 0.0, 0.0, 0.0, 0.0, 0.0, 0.0, 0.0, 0.0, 0.0, 0.0, 0.0, 0.0, 0.0, 0.0, 0.0, 0.0, 0.0, 0.0, 0.0, 0.0, 0.0, 0.0, 0.0, 0.0, 0.0, 0.0, 0.0, 0.0, 0.0, 0.0, 0.0, 0.0, 0.0, 0.0, 0.0, 0.0, 0.0, 0.0, 0.0, 0.0, 0.0, 0.0, 0.0, 0.0, 0.0, 0.0, 0.0, 0.0, 0.0, 0.0, 0.0, 0.0, 0.0, 0.0, 0.0, 0.0, 0.0, 0.0, 0.0, 0.0, 0.0, 0.0, 0.0, 0.0, 0.0, 0.0, 0.0, 0.0, 0.0, 0.0, 0.0, 0.0, 0.0, 0.0, 0.0, 0.0, 0.0, 0.0, 0.0, 0.0, 0.0, 0.0, 0.0, 0.0, 0.0, 0.0, 0.0, 0.0, 0.0, 0.0, 0.0, 0.0, 0.0, 0.0, 0.0, 0.0, 0.0, 0.0, 0.0, 0.0, 0.0, 0.0, 0.0, 0.0, 0.0, 0.0, 0.0, 0.0, 0.0, 0.0, 0.0, 0.0, 0.0, 0.0, 0.0, 0.0, 0.0, 0.0, 0.0, 0.0, 0.0, 0.0, 0.0, 0.0, 0.0, 0.0, 0.0, 0.0, 0.0, 0.0, 0.0, 0.0, 0.0, 0.0, 0.0, 0.0, 0.0, 0.0, 0.0, 0.0, 0.0, 0.0, 0.0, 0.0, 0.0, 0.0, 0.0, 0.0, 0.0, 0.0, 0.0, 0.0, 0.0, 0.0, 0.0, 0.0, 0.0, 0.0, 0.0, 0.0, 0.0, 0.0, 0.0, 0.0, 0.0, 0.0, 0.0, 0.0, 0.0, 0.0, 0.0, 0.0, 0.0, 0.0, 0.0, 0.0, 0.0, 0.0, 0.0, 0.0, 0.0, 0.0, 0.0, 0.0, 0.0, 0.0, 0.0, 0.0, 0.0, 0.0, 0.0, 0.0, 0.0, 0.0, 0.0, 0.0, 0.0, 0.0, 0.0, 0.0, 0.0, 0.0, 0.0, 0.0, 0.0, 0.0, 0.0, 0.0, 0.0, 0.0, 0.0, 0.0, 0.0, 0.0, 0.0, 0.0, 0.0, 0.0, 0.0, 0.0, 0.0, 0.0, 0.0, 0.0, 0.0, 0.0, 0.0, 0.0, 0.0, 0.0, 0.0, 0.0, 0.0, 0.0, 0.0, 0.0, 0.0, 0.0, 0.0, 0.0, 0.0, 0.0, 0.0, 0.0, 0.0, 0.0, 0.0, 0.0, 0.0, 0.0, 0.0, 0.0, 0.0, 0.0, 0.0, 0.0, 0.0, 0.0, 0.0, 0.0, 0.0, 0.0, 0.0, 0.0, 0.0, 0.0, 0.0, 0.0, 0.0, 0.0, 0.0, 0.0, 0.0, 0.0, 0.0, 0.0, 0.0, 0.0, 0.0, 0.0, 0.0, 0.0, 0.0, 0.0, 0.0, 0.0, 0.0, 0.0, 0.0, 0.0, 0.0, 0.0, 0.0, 0.0, 0.0, 0.0, 0.0, 0.0, 0.0, 0.0, 0.0, 0.0, 0.0, 0.0, 0.0, 0.0, 0.0, 0.0, 0.0, 0.0, 0.0, 0.0, 0.0, 0.0, 0.0, 0.0, 0.0, 0.0, 0.0, 0.0, 0.0, 0.0, 0.0, 0.0, 0.0, 0.0, 0.0, 0.0, 0.0, 0.0, 0.0, 0.0, 0.0, 0.0, 0.0, 0.0, 0.0, 0.0, 0.0, 0.0, 0.0, 0.0, 0.0, 0.0, 0.0, 0.0, 0.0, 0.0, 0.0, 0.0, 0.0, 0.0, 0.0, 0.0, 0.0, 0.0, 0.0, 0.0, 0.0, 0.0, 0.0, 0.0, 0.0, 0.0, 0.0, 0.0, 0.0, 0.0, 0.0, 0.0, 0.0, 0.0, 0.0, 0.0, 0.0, 0.0, 0.0, 0.0, 0.0, 0.0, 0.0, 0.0, 0.0, 0.0, 0.0, 0.0, 0.0, 0.0, 0.0, 0.0, 0.0, 0.0, 0.0, 0.0, 0.0, 0.0, 0.0, 0.0, 0.0, 0.0, 0.0, 0.0, 0.0, 0.0, 0.0, 0.0, 0.0, 0.0, 0.0, 0.0, 0.0, 0.0, 0.0, 0.0, 0.0, 0.0, 0.0, 0.0, 0.0, 0.0, 0.0, 0.0, 0.0, 0.0, 0.0, 0.0, 0.0, 0.0, 0.0, 0.0, 0.0, 0.0, 0.0, 0.0, 0.0, 0.0, 0.0, 0.0, 0.0, 0.0, 0.0, 0.0, 0.0, 0.0, 0.0, 0.0, 0.0, 0.0, 0.0, 0.0, 0.0, 0.0, 0.0, 0.0, 0.0, 0.0, 0.0, 0.0, 0.0, 0.0, 0.0, 0.0, 0.0, 0.0, 0.0, 0.0, 0.0, 0.0, 0.0, 0.0, 0.0, 0.0, 0.0, 0.0, 0.0, 0.0, 0.0, 0.0, 0.0, 0.0, 0.0, 0.0, 0.0, 0.0, 0.0, 0.0, 0.0, 0.0, 0.0, 0.0, 0.0, 0.0, 0.0, 0.0, 0.0, 0.0, 0.0, 0.0, 0.0, 0.0, 0.0, 0.0, 0.0, 0.0, 0.0, 0.0, 0.0, 0.0, 0.0, 0.0, 0.0, 0.0, 0.0, 0.0, 0.0, 0.0, 0.0, 0.0, 0.0, 0.0, 0.0, 0.0, 0.0, 0.0, 0.0, 0.0, 0.0, 0.0, 0.0, 0.0, 0.0, 0.0, 0.0, 0.0, 0.0, 0.0, 0.0, 0.0, 0.0, 0.0, 0.0, 0.0, 0.0, 0.0, 0.0, 0.0, 0.0, 0.0, 0.0, 0.0, 0.0, 0.0, 0.0, 0.0, 0.0, 0.0, 0.0, 0.0, 0.0, 0.0, 0.0, 0.0, 0.0, 0.0, 0.0, 0.0, 0.0, 0.0, 0.0, 0.0, 0.0, 0.0, 0.0, 0.0, 0.0, 0.0, 0.0, 0.0, 0.0, 0.0, 0.0, 0.0, 0.0, 0.0, 0.0, 0.0, 0.0, 0.0, 0.0, 0.0, 0.0, 0.0, 0.0, 0.0, 0.0, 0.0, 0.0, 0.0, 0.0, 0.0, 0.0, 0.0, 0.0, 0.0, 0.0, 0.0, 0.0, 0.0, 0.0, 0.0, 0.0, 0.0, 0.0, 0.0, 0.0, 0.0, 0.0, 0.0, 0.0, 0.0, 0.0, 0.0, 0.0, 0.0, 0.0, 0.0, 0.0, 0.0, 0.0, 0.0, 0.0, 0.0, 0.0, 0.0, 0.0, 0.0, 0.0, 0.0, 0.0, 0.0, 0.0, 0.0, 0.0, 0.0, 0.0, 0.0, 0.0, 0.0, 0.0, 0.0, 0.0, 0.0, 0.0, 0.0, 0.0, 0.0, 0.0, 0.0, 0.0, 0.0, 0.0, 0.0, 0.0, 0.0, 0.0, 0.0, 0.0, 0.0, 0.0, 0.0, 0.0, 0.0, 0.0, 0.0, 0.0, 0.0, 0.0, 0.0, 0.0, 0.0, 0.0, 0.0, 0.0, 0.0, 0.0, 0.0, 0.0, 0.0, 0.0, 0.0, 0.0, 0.0, 0.0, 0.0, 0.0, 0.0, 0.0, 0.0, 0.0, 0.0, 0.0, 0.0, 0.0, 0.0, 0.0, 0.0, 0.0, 0.0, 0.0, 0.0, 0.0, 0.0, 0.0, 0.0, 0.0, 0.0, 0.0, 0.0, 0.0, 0.0, 0.0, 0.0, 0.0, 0.0, 0.0, 0.0, 0.0, 0.0, 0.0, 0.0, 0.0, 0.0, 0.0, 0.0, 0.0, 0.0, 0.0, 0.0, 0.0, 0.0, 0.0, 0.0, 0.0, 0.0, 0.0, 0.0, 0.0, 0.0, 0.0, 0.0, 0.0, 0.0, 0.0, 0.0, 0.0, 0.0, 0.0, 0.0, 0.0, 0.0, 0.0, 0.0, 0.0, 0.0, 0.0, 0.0, 0.0, 0.0, 0.0, 0.0, 0.0, 0.0, 0.0, 0.0, 0.0, 0.0, 0.0, 0.0, 0.0, 0.0, 0.0, 0.0, 0.0, 0.0, 0.0, 0.0, 0.0, 0.0, 0.0, 0.0, 0.0, 0.0, 0.0, 0.0, 0.0, 0.0, 0.0, 0.0, 0.0, 0.0, 0.0, 0.0, 0.0, 0.0, 0.0, 0.0, 0.0, 0.0, 0.0, 0.0, 0.0, 0.0, 0.0, 0.0, 0.0, 0.0, 0.0, 0.0, 0.0, 0.0, 0.0, 0.0, 0.0, 0.0, 0.0, 0.0, 0.0, 0.0, 0.0, 0.0, 0.0, 0.0, 0.0, 0.0, 0.0, 0.0, 0.0, 0.0, 0.0, 0.0, 0.0, 0.0, 0.0, 0.0, 0.0, 0.0, 0.0, 0.0, 0.0, 0.0, 0.0, 0.0, 0.0, 0.0, 0.0, 0.0, 0.0, 0.0, 0.0, 0.0, 0.0, 0.0, 0.0, 0.0, 0.0, 0.0, 0.0, 0.0, 0.0, 0.0, 0.0, 0.0, 0.0, 0.0, 0.0, 0.0, 0.0, 0.0, 0.0, 0.0, 0.0, 0.0, 0.0, 0.0, 0.0, 0.0, 0.0, 0.0, 0.0, 0.0, 0.0, 0.0, 0.0, 0.0, 0.0, 0.0, 0.0, 0.0, 0.0, 0.0, 0.0, 0.0, 0.0, 0.0, 0.0, 0.0, 0.0, 0.0, 0.0, 0.0, 0.0, 0.0, 0.0, 0.0, 0.0, 0.0, 0.0, 0.0, 0.0, 0.0, 0.0, 0.0, 0.0, 0.0, 0.0, 0.0, 0.0, 0.0, 0.0, 0.0, 0.0, 0.0, 0.0, 0.0, 0.0, 0.0, 0.0, 0.0, 0.0, 0.0, 0.0, 0.0, 0.0, 0.0, 0.0, 0.0, 0.0, 0.0, 0.0, 0.0, 0.0, 0.0, 0.0, 0.0, 0.0, 0.0, 0.0, 0.0, 0.0, 0.0, 0.0, 0.0, 0.0, 0.0, 0.0, 0.0, 0.0, 0.0, 0.0, 0.0, 0.0, 0.0, 0.0, 0.0, 0.0, 0.0, 0.0, 0.0, 0.0, 0.0, 0.0, 0.0, 0.0, 0.0, 0.0, 0.0, 0.0, 0.0, 0.0, 0.0, 0.0, 0.0, 0.0, 0.0, 0.0, 0.0, 0.0, 0.0, 0.0, 0.0, 0.0, 0.0, 0.0, 0.0, 0.0, 0.0, 0.0, 0.0, 0.0, 0.0, 0.0, 0.0, 0.0, 0.0, 0.0, 0.0, 0.0, 0.0, 0.0, 0.0, 0.0, 0.0, 0.0, 0.0, 0.0, 0.0, 0.0, 0.0, 0.0, 0.0, 0.0, 0.0, 0.0, 0.0, 0.0, 0.0, 0.0, 0.0, 0.0, 0.0, 0.0, 0.0, 0.0, 0.0, 0.0, 0.0, 0.0, 0.0, 0.0, 0.0, 0.0, 0.0, 0.0, 0.0, 0.0, 0.0, 0.0, 0.0, 0.0, 0.0, 0.0, 0.0, 0.0, 0.0, 0.0, 0.0, 0.0, 0.0, 0.0, 0.0, 0.0, 0.0, 0.0, 0.0, 0.0, 0.0, 0.0, 0.0, 0.0, 0.0, 0.0, 0.0, 0.0, 0.0, 0.0, 0.0, 0.0, 0.0, 0.0, 0.0, 0.0, 0.0, 0.0, 0.0, 0.0, 0.0, 0.0, 0.0, 0.0, 0.0, 0.0, 0.0, 0.0, 0.0, 0.0, 0.0, 0.0, 0.0, 0.0, 0.0, 0.0, 0.0, 0.0, 0.0, 0.0, 0.0, 0.0, 0.0, 0.0, 0.0, 0.0, 0.0, 0.0, 0.0, 0.0, 0.0, 0.0, 0.0, 0.0, 0.0, 0.0, 0.0, 0.0, 0.0, 0.0, 0.0, 0.0, 0.0, 0.0, 0.0, 0.0, 0.0, 0.0, 0.0, 0.0, 0.0, 0.0, 0.0, 0.0, 0.0, 0.0, 0.0, 0.0, 0.0, 0.0, 0.0, 0.0, 0.0, 0.0, 0.0, 0.0, 0.0, 0.0, 0.0, 0.0, 0.0, 0.0, 0.0, 0.0, 0.0, 0.0, 0.0, 0.0, 0.0, 0.0, 0.0, 0.0, 0.0, 0.0, 0.0, 0.0, 0.0, 0.0, 0.0, 0.0, 0.0, 0.0, 0.0, 0.0, 0.0, 0.0, 0.0, 0.0, 0.0, 0.0, 0.0, 0.0, 0.0, 0.0, 0.0, 0.0, 0.0, 0.0, 0.0, 0.0, 0.0, 0.0, 0.0, 0.0, 0.0, 0.0, 0.0, 0.0, 0.0, 0.0, 0.0, 0.0, 0.0, 0.0, 0.0, 0.0, 0.0, 0.0, 0.0, 0.0, 0.0, 0.125, 0.625, 0.125, 0.75, 0.125, 0.75, 0.125, 0.625, 0.625, 0.5, 0.75, 0.5, 0.75, 0.625, 0.625, 0.625, 0.5, 0.5, 0.625, 0.5, 0.625, 0.5, 0.625, 0.5, 0.5, 0.375, 0.625, 0.375, 0.625, 0.5, 0.5, 0.5, 0.5, 0.875, 0.625, 0.875, 0.625, 1.0, 0.5, 1.0, 0.375, 0.625, 0.375, 0.5, 0.375, 0.5, 0.375, 0.625, 0.625, 0.75, 0.625, 0.875, 0.5, 0.75, 0.625, 0.75, 0.625, 0.625, 0.625, 0.75, 0.625, 0.75, 0.625, 0.625, 0.625, 0.625, 0.625, 0.75, 0.625, 0.75, 0.625, 0.625, 0.625, 0.625, 0.625, 0.75, 0.625, 0.75, 0.625, 0.625, 0.5, 0.75, 0.375, 0.75, 0.375, 0.75, 0.5, 0.75, 0.5, 0.75, 0.375, 0.75, 0.375, 0.75, 0.5, 0.75, 0.5, 0.75, 0.375, 0.75, 0.5, 0.75, 0.5, 0.5, 0.625, 0.5, 0.625, 0.5, 0.5, 0.5, 0.5, 0.75, 0.375, 0.75, 0.375, 0.75, 0.5, 0.75, 0.375, 0.625, 0.375, 0.5, 0.375, 0.5, 0.375, 0.625, 0.375, 0.625, 0.375, 0.5, 0.375, 0.625, 0.625, 0.625, 0.625, 0.75, 0.625, 0.625, 0.5, 0.5, 0.625, 0.5, 0.5, 0.5, 0.5, 0.5, 0.375, 0.5, 0.375, 0.5, 0.5, 0.5, 0.625, 0.625, 0.625, 0.75, 0.625, 0.75, 0.625, 0.625, 0.5, 0.75, 0.375, 0.75, 0.375, 0.75, 0.5, 0.75, 0.5, 0.5, 0.625, 0.5, 0.625, 0.5, 0.5, 0.5, 0.625, 0.625, 0.625, 0.75, 0.625, 0.75, 0.625, 0.625, 0.5, 0.5, 0.375, 0.5, 0.375, 0.5, 0.5, 0.5, 0.375, 0.625, 0.375, 0.5, 0.375, 0.5, 0.375, 0.5, 0.625, 0.5, 0.625, 0.625, 0.625, 0.625, 0.625, 0.5, 0.625, 0.5, 0.625, 0.625, 0.625, 0.625, 0.625, 0.5, 0.625, 0.5, 0.625, 0.625, 0.625, 0.5, 0.375, 0.75, 0.375, 0.625, 0.375, 0.75, 0.375, 0.75, 0.375, 0.625, 0.375, 0.625, 0.375, 0.75, 0.625, 0.5, 0.625, 0.625, 0.625, 0.625, 0.625, 0.5, 0.625, 0.5, 0.625, 0.625, 0.625, 0.625, 0.625, 0.5, 0.625, 0.5, 0.625, 0.625, 0.625, 0.625, 0.625, 0.5, 0.375, 0.75, 0.375, 0.625, 0.375, 0.625, 0.375, 0.75, 0.75, 0.625, 0.875, 0.625, 0.875, 0.75, 0.75, 0.75, 0.75, 0.5, 0.875, 0.5, 0.875, 0.625, 0.75, 0.625, 0.375, 1.0, 0.5, 1.0, 0.5, 1.0, 0.375, 1.0, 0.625, 0.5, 0.5, 0.5, 0.5, 0.5, 0.625, 0.5, 0.375, 0.5, 0.5, 0.5, 0.5, 0.5, 0.375, 0.5, 0.625, 0.75, 0.5, 0.75, 0.5, 0.75, 0.625, 0.75, 0.625, 0.5, 0.5, 0.5, 0.5, 0.5, 0.625, 0.5, 0.375, 0.5, 0.5, 0.5, 0.375, 0.5, 0.625, 0.75, 0.5, 0.75, 0.5, 0.75, 0.625, 0.75, 0.5, 0.5, 0.5, 0.5, 0.375, 0.5, 0.625, 0.75, 0.5, 0.75, 0.625, 0.75, 0.625, 0.75, 0.5, 0.75, 0.5, 0.75, 0.625, 0.75, 0.625, 0.75, 0.5, 0.75, 0.5, 0.75, 0.625, 0.75, 0.875, 0.75, 0.875, 0.625, 0.875, 0.625, 0.875, 0.75, 0.875, 0.625, 0.5, 0.25, 0.5, 0.25, 0.875, 0.625, 0.5, 0.0, 0.625, 0.0, 0.625, 0.125, 0.5, 0.125, 0.375, 0.0, 0.5, 0.0, 0.5, 0.125, 0.375, 0.125, 0.5, 0.25, 0.375, 0.25, 0.375, 0.25, 0.5, 0.25, 0.125, 0.5, 0.125, 0.625, 0.125, 0.625, 0.125, 0.5, 0.5, 0.25, 0.375, 0.25, 0.375, 0.25, 0.5, 0.25, 0.5, 1.0, 0.625, 1.0, 0.625, 1.0, 0.5, 1.0, 0.625, 0.625, 0.625, 0.75, 0.625, 0.75, 0.625, 0.625, 0.625, 0.5, 0.625, 0.625, 0.625, 0.625, 0.625, 0.5, 0.625, 0.625, 0.75, 0.625, 0.75, 0.75, 0.625, 0.75, 0.625, 0.75, 0.5, 0.75, 0.5, 0.75, 0.625, 0.75, 0.375, 0.625, 0.375, 0.75, 0.375, 0.75, 0.375, 0.75, 0.375, 0.125, 0.5, 0.125, 0.5, 0.125, 0.375, 0.125, 0.125, 0.5, 0.125, 0.625, 0.125, 0.625, 0.125, 0.5, 0.5, 0.25, 0.5, 0.25, 0.875, 0.625, 0.875, 0.625, 0.5, 0.125, 0.625, 0.125, 0.625, 0.125, 0.5, 0.125, 0.5, 0.875, 0.5, 1.0, 0.375, 0.75, 0.5, 0.75, 0.125, 0.625, 0.125, 0.625, 0.125, 0.75, 0.125, 0.75, 0.625, 0.5, 0.625, 0.625, 0.75, 0.625, 0.75, 0.5, 0.5, 0.5, 0.625, 0.5, 0.625, 0.5, 0.625, 0.5, 0.5, 0.375, 0.5, 0.5, 0.625, 0.5, 0.625, 0.375, 0.5, 0.875, 0.5, 1.0, 0.625, 1.0, 0.625, 0.875, 0.375, 0.625, 0.375, 0.625, 0.375, 0.5, 0.375, 0.5, 0.625, 0.75, 0.625, 0.75, 0.5, 0.75, 0.625, 0.875, 0.625, 0.625, 0.625, 0.625, 0.625, 0.75, 0.625, 0.75, 0.625, 0.625, 0.625, 0.625, 0.625, 0.75, 0.625, 0.75, 0.625, 0.625, 0.625, 0.625, 0.625, 0.75, 0.625, 0.75, 0.5, 0.75, 0.5, 0.75, 0.375, 0.75, 0.375, 0.75, 0.5, 0.75, 0.5, 0.75, 0.375, 0.75, 0.375, 0.75, 0.5, 0.75, 0.5, 0.75, 0.375, 0.75, 0.5, 0.5, 0.5, 0.5, 0.625, 0.5, 0.625, 0.5, 0.5, 0.75, 0.5, 0.75, 0.375, 0.75, 0.375, 0.75, 0.375, 0.625, 0.375, 0.625, 0.375, 0.5, 0.375, 0.5, 0.375, 0.625, 0.375, 0.625, 0.375, 0.5, 0.625, 0.625, 0.625, 0.625, 0.625, 0.75, 0.5, 0.5, 0.5, 0.5, 0.625, 0.5, 0.5, 0.5, 0.5, 0.5, 0.375, 0.5, 0.375, 0.5, 0.625, 0.625, 0.625, 0.625, 0.625, 0.75, 0.625, 0.75, 0.5, 0.75, 0.5, 0.75, 0.375, 0.75, 0.375, 0.75, 0.5, 0.5, 0.5, 0.5, 0.625, 0.5, 0.625, 0.5, 0.625, 0.625, 0.625, 0.625, 0.625, 0.75, 0.625, 0.75, 0.5, 0.5, 0.5, 0.5, 0.375, 0.5, 0.375, 0.5, 0.375, 0.625, 0.375, 0.5, 0.375, 0.5, 0.375, 0.5, 0.625, 0.5, 0.625, 0.5, 0.625, 0.625, 0.625, 0.625, 0.625, 0.5, 0.625, 0.5, 0.625, 0.625, 0.625, 0.625, 0.625, 0.5, 0.625, 0.5, 0.625, 0.625, 0.375, 0.75, 0.375, 0.75, 0.375, 0.625, 0.375, 0.75, 0.375, 0.75, 0.375, 0.625, 0.375, 0.625, 0.625, 0.5, 0.625, 0.5, 0.625, 0.625, 0.625, 0.625, 0.625, 0.5, 0.625, 0.5, 0.625, 0.625, 0.625, 0.625, 0.625, 0.5, 0.625, 0.5, 0.625, 0.625, 0.625, 0.625, 0.375, 0.75, 0.375, 0.75, 0.375, 0.625, 0.375, 0.625, 0.75, 0.625, 0.75, 0.75, 0.875, 0.75, 0.875, 0.625, 0.75, 0.5, 0.75, 0.625, 0.875, 0.625, 0.875, 0.5, 0.375, 1.0, 0.375, 1.0, 0.5, 1.0, 0.5, 1.0, 0.625, 0.5, 0.625, 0.5, 0.5, 0.5, 0.5, 0.5, 0.375, 0.5, 0.375, 0.5, 0.5, 0.5, 0.5, 0.5, 0.625, 0.75, 0.625, 0.75, 0.5, 0.75, 0.5, 0.75, 0.625, 0.5, 0.625, 0.5, 0.5, 0.5, 0.5, 0.5, 0.375, 0.5, 0.375, 0.5, 0.5, 0.5, 0.625, 0.75, 0.625, 0.75, 0.5, 0.75, 0.5, 0.75, 0.5, 0.5, 0.375, 0.5, 0.5, 0.5, 0.625, 0.75, 0.625, 0.75, 0.5, 0.75, 0.625, 0.75, 0.625, 0.75, 0.5, 0.75, 0.5, 0.75, 0.625, 0.75, 0.625, 0.75, 0.5, 0.75, 0.5, 0.75, 0.875, 0.75, 0.875, 0.75, 0.875, 0.625, 0.875, 0.625, 0.875, 0.625, 0.875, 0.625, 0.5, 0.25, 0.5, 0.25, 0.5, 0.0, 0.5, 0.125, 0.625, 0.125, 0.625, 0.0, 0.375, 0.0, 0.375, 0.125, 0.5, 0.125, 0.5, 0.0, 0.5, 0.25, 0.5, 0.25, 0.375, 0.25, 0.375, 0.25, 0.125, 0.5, 0.125, 0.5, 0.125, 0.625, 0.125, 0.625, 0.5, 0.25, 0.5, 0.25, 0.375, 0.25, 0.375, 0.25, 0.5, 1.0, 0.5, 1.0, 0.625, 1.0, 0.625, 1.0, 0.625, 0.625, 0.625, 0.625, 0.625, 0.75, 0.625, 0.75, 0.625, 0.5, 0.625, 0.5, 0.625, 0.625, 0.625, 0.625, 0.625, 0.625, 0.625, 0.75, 0.75, 0.75, 0.75, 0.625, 0.625, 0.75, 0.625, 0.75, 0.5, 0.75, 0.5, 0.75, 0.375, 0.625, 0.375, 0.75, 0.375, 0.75, 0.375, 0.75, 0.375, 0.125, 0.375, 0.125, 0.5, 0.125, 0.5, 0.125, 0.125, 0.5, 0.125, 0.5, 0.125, 0.625, 0.125, 0.625, 0.5, 0.25, 0.875, 0.625, 0.875, 0.625, 0.5, 0.25, 0.5, 0.125, 0.5, 0.125, 0.625, 0.125, 0.625, 0.125, 0.5, 0.875, 0.5, 0.75, 0.375, 0.75, 0.5, 1.0, 0.0, 0.0, 0.0, 0.0, 0.0, 0.0, 0.0, 0.0, 0.0, 0.0, 0.0, 0.0, 0.0, 0.0, 0.0, 0.0, 0.0, 0.0, 0.0, 0.0, 0.0, 0.0, 0.0, 0.0, 0.0, 0.0, 0.0, 0.0, 0.0, 0.0, 0.0, 0.0, 0.0, 0.0, 0.0, 0.0, 0.0, 0.0, 0.0, 0.0, 0.0, 0.0, 0.0, 0.0, 0.0, 0.0, 0.0, 0.0, 0.0, 0.0, 0.0, 0.0, 0.0, 0.0, 0.0, 0.0, 0.0, 0.0, 0.0, 0.0, 0.0, 0.0, 0.0, 0.0])
me_mesh.update()
me_mesh.normals_split_custom_set([tuple(v) for v in zip(*[iter([0.6563, 0.7251, 0.2087, 1.024e-08, 0.9865, 0.1635, 0.03127, 0.9636, 0.2655, 0.7084, 0.6632, 0.2417, 0.7084, 0.6632, 0.2417, 0.9484, 0.1157, 0.2951, 0.9317, 0.2083, 0.2975, 0.6563, 0.7251, 0.2087, 0.8407, 0.4826, -0.2457, 0.6563, 0.7251, 0.2087, 0.9317, 0.2083, 0.2975, 0.9622, 0.2722, 0.009949, 0.7644, 0.5387, -0.3543, 0.8407, 0.4826, -0.2457, 0.9622, 0.2722, 0.009949, 0.8163, 0.1982, -0.5426, 0.9622, 0.2722, 0.009949, 0.9317, 0.2083, 0.2975, 0.8116, -0.4261, 0.3996, 0.9516, -0.3047, 0.03984, 0.6918, 0.4889, 0.5314, 2.433e-08, 0.8251, 0.5649, 0.003458, 0.2577, 0.9662, 0.4382, 0.06741, 0.8963, 0.4791, -0.2736, 0.834, 0.8383, -0.05609, 0.5422, 0.6918, 0.4889, 0.5314, 0.4382, 0.06741, 0.8963, 0.4382, 0.06741, 0.8963, 0.003458, 0.2577, 0.9662, -0.006, -0.6848, 0.7287, -0.2201, -0.6666, 0.7121, -0.2201, -0.6666, 0.7121, -0.5119, -0.3396, 0.789, 0.4791, -0.2736, 0.834, 0.4382, 0.06741, 0.8963, 0.8163, 0.1982, -0.5426, 0.9622, 0.2722, 0.009949, 0.9516, -0.3047, 0.03984, 0.8354, -0.229, -0.4996, 0.6582, 0.4517, -0.6023, 0.8163, 0.1982, -0.5426, 0.8354, -0.229, -0.4996, 0.4447, 0.5197, -0.7295, 0.9484, 0.1157, 0.2951, 0.7503, -0.5169, 0.4121, 0.8116, -0.4261, 0.3996, 0.9317, 0.2083, 0.2975, 0.4791, -0.2736, 0.834, 0.6274, -0.316, 0.7117, 0.7637, -0.4574, 0.4555, 0.8383, -0.05609, 0.5422, 0.6274, -0.316, 0.7117, 0.4791, -0.2736, 0.834, -0.5119, -0.3396, 0.789, -0.07284, 0.4255, 0.902, 0.5198, -0.7362, 0.4334, 0.7456, -0.6605, 0.0883, 0.9516, -0.3047, 0.03984, 0.8116, -0.4261, 0.3996, 0.7456, -0.6605, 0.0883, 0.7795, -0.5129, -0.3597, 0.8354, -0.229, -0.4996, 0.9516, -0.3047, 0.03984, 0.4447, 0.5197, -0.7295, 0.8354, -0.229, -0.4996, 0.7795, -0.5129, -0.3597, 0.7801, -0.1925, -0.5953, 0.7503, -0.5169, 0.4121, 0.2427, -0.859, 0.4508, 0.5198, -0.7362, 0.4334, 0.8116, -0.4261, 0.3996, 0.6274, -0.316, 0.7117, 0.06677, -0.9759, 0.2077, 0.3701, -0.9278, 0.04796, 0.7637, -0.4574, 0.4555, 0.06677, -0.9759, 0.2077, 0.6274, -0.316, 0.7117, -0.07284, 0.4255, 0.902, 0.6524, -0.2901, 0.7001, 0.04416, 0.7274, 0.6848, 0.216, -0.8416, 0.4951, 0.6524, -0.2901, 0.7001, -0.07284, 0.4255, 0.902, 0.2427, -0.859, 0.4508, 0.3701, -0.9278, 0.04796, -0.04954, -0.963, -0.2649, 0.04508, -0.8773, 0.4777, 0.3701, -0.9278, 0.04796, 0.06677, -0.9759, 0.2077, -0.3446, -0.8778, -0.3328, -0.04954, -0.963, -0.2649, -0.2234, -0.9463, 0.2337, -0.3446, -0.8778, -0.3328, 0.06677, -0.9759, 0.2077, 0.6524, -0.2901, 0.7001, 0.7456, -0.6605, 0.0883, 0.5198, -0.7362, 0.4334, 0.2511, -0.7836, 0.5682, 0.473, -0.8679, 0.1516, 0.7456, -0.6605, 0.0883, 0.473, -0.8679, 0.1516, 0.5033, -0.8277, -0.2483, 0.7795, -0.5129, -0.3597, 0.7795, -0.5129, -0.3597, 0.5033, -0.8277, -0.2483, 0.5682, -0.7653, -0.3024, 0.7801, -0.1925, -0.5953, 0.5033, -0.8277, -0.2483, 0.473, -0.8679, 0.1516, 0.0001493, -0.9807, 0.1957, 0.3742, -0.9218, -0.1008, 0.5682, -0.7653, -0.3024, 0.5033, -0.8277, -0.2483, 0.3742, -0.9218, -0.1008, -0.04001, -0.1633, -0.9858, 0.3742, -0.9218, -0.1008, 0.0001493, -0.9807, 0.1957, 0.0, -0.9684, 0.2492, 0.5417, -0.834, -0.1055, -0.002751, -0.7492, 0.6623, 0.2804, -0.9123, 0.2984, 0.6042, 0.5334, 0.592, -9.331e-08, 0.968, 0.2511, 0.4641, -0.8808, 0.09377, 0.5187, -0.8526, 0.06381, 0.1772, 0.9617, 0.2093, 0.8719, 0.3984, 0.2848, 0.6524, -0.2901, 0.7001, 0.216, -0.8416, 0.4951, 0.1675, -0.9813, -0.09499, -0.2234, -0.9463, 0.2337, 0.5198, -0.7362, 0.4334, 0.2427, -0.859, 0.4508, 0.04508, -0.8773, 0.4777, 0.2511, -0.7836, 0.5682, -0.8888, 0.2712, -0.3694, 0.8719, 0.3984, 0.2848, 0.1772, 0.9617, 0.2093, -0.8741, 0.3893, -0.2904, 0.5187, -0.8526, 0.06381, 0.6599, -0.7324, -0.1675, 0.6691, 0.6185, 0.412, 0.1772, 0.9617, 0.2093, 0.473, -0.8679, 0.1516, 0.2511, -0.7836, 0.5682, -0.06358, -0.8052, 0.5896, 0.0001493, -0.9807, 0.1957, 0.0001493, -0.9807, 0.1957, -0.06358, -0.8052, 0.5896, 4.795e-09, -0.8259, 0.5638, 0.0, -0.9684, 0.2492, 0.2511, -0.7836, 0.5682, 0.04508, -0.8773, 0.4777, -0.07231, -0.9338, 0.3504, -0.06358, -0.8052, 0.5896, -0.06358, -0.8052, 0.5896, -0.07231, -0.9338, 0.3504, 1.142e-08, -0.9359, 0.3522, 4.795e-09, -0.8259, 0.5638, 0.04508, -0.8773, 0.4777, -0.04954, -0.963, -0.2649, -0.1042, -0.9814, -0.1612, -0.07231, -0.9338, 0.3504, -0.04954, -0.963, -0.2649, -0.3446, -0.8778, -0.3328, -0.08462, -0.9962, -0.01888, -0.1042, -0.9814, -0.1612, -0.2234, -0.9463, 0.2337, 0.1675, -0.9813, -0.09499, -0.08462, -0.9962, -0.01888, -0.3446, -0.8778, -0.3328, 1.142e-08, -0.9359, 0.3522, -0.07231, -0.9338, 0.3504, -0.1042, -0.9814, -0.1612, 0.0, -0.9967, -0.0814, -0.1042, -0.9814, -0.1612, -0.08462, -0.9962, -0.01888, -9.203e-10, -0.9994, -0.03538, 0.0, -0.9967, -0.0814, -0.08462, -0.9962, -0.01888, 0.1675, -0.9813, -0.09499, 0.0, -0.9847, -0.1745, -9.203e-10, -0.9994, -0.03538, 0.1675, -0.9813, -0.09499, 0.216, -0.8416, 0.4951, 0.0, -0.4657, 0.885, 0.0, -0.9847, -0.1745, 0.216, -0.8416, 0.4951, 0.04416, 0.7274, 0.6848, 0.0, 0.6371, 0.7708, 0.0, -0.4657, 0.885, 0.6042, 0.5334, 0.592, 0.2804, -0.9123, 0.2984, 0.3719, -0.9146, 0.1585, -0.08812, 0.9311, 0.354, -0.6274, 0.2879, -0.7235, 0.6042, 0.5334, 0.592, -0.08812, 0.9311, 0.354, -0.2864, 0.5842, -0.7594, -0.08812, 0.9311, 0.354, 0.8719, 0.3984, 0.2848, -0.8888, 0.2712, -0.3694, -0.2864, 0.5842, -0.7594, 0.3719, -0.9146, 0.1585, 0.4641, -0.8808, 0.09377, 0.8719, 0.3984, 0.2848, -0.08812, 0.9311, 0.354, 0.1772, 0.9617, 0.2093, 0.6691, 0.6185, 0.412, -0.8071, 0.5462, -0.2242, -0.8741, 0.3893, -0.2904, -0.735, -0.5397, -0.4105, -0.8187, -0.3696, -0.4395, -0.8888, 0.2712, -0.3694, -0.8741, 0.3893, -0.2904, -0.6274, 0.2879, -0.7235, -0.2864, 0.5842, -0.7594, -0.7438, -0.3148, -0.5896, -0.506, -0.3467, -0.7898, -0.2864, 0.5842, -0.7594, -0.8888, 0.2712, -0.3694, -0.8187, -0.3696, -0.4395, -0.7438, -0.3148, -0.5896, -0.8741, 0.3893, -0.2904, -0.8071, 0.5462, -0.2242, -0.5353, -0.5768, -0.617, -0.735, -0.5397, -0.4105, 0.5251, 0.8491, 0.05688, 0.7636, -0.04736, -0.644, -0.3043, 0.1772, -0.9359, -0.6307, 0.7331, -0.2545, 0.6691, 0.6185, 0.412, 0.6599, -0.7324, -0.1675, 0.7636, -0.04736, -0.644, 0.5251, 0.8491, 0.05688, -0.8071, 0.5462, -0.2242, 0.6691, 0.6185, 0.412, 0.5251, 0.8491, 0.05688, -0.6307, 0.7331, -0.2545, -0.8071, 0.5462, -0.2242, -0.6307, 0.7331, -0.2545, -0.3043, 0.1772, -0.9359, -0.5353, -0.5768, -0.617, -0.506, -0.3467, -0.7898, 0.2804, -0.9123, 0.2984, -0.002751, -0.7492, 0.6623, 0.001561, -0.5274, -0.8496, -0.506, -0.3467, -0.7898, -0.7438, -0.3148, -0.5896, 0.3719, -0.9146, 0.1585, 0.2804, -0.9123, 0.2984, -0.7438, -0.3148, -0.5896, -0.8187, -0.3696, -0.4395, 0.4641, -0.8808, 0.09377, 0.3719, -0.9146, 0.1585, -0.8187, -0.3696, -0.4395, -0.735, -0.5397, -0.4105, 0.5187, -0.8526, 0.06381, 0.4641, -0.8808, 0.09377, -0.735, -0.5397, -0.4105, -0.5353, -0.5768, -0.617, 0.6599, -0.7324, -0.1675, 0.5187, -0.8526, 0.06381, -0.3043, 0.1772, -0.9359, 0.7636, -0.04736, -0.644, 0.6599, -0.7324, -0.1675, -0.5353, -0.5768, -0.617, -8.615e-09, 0.7636, 0.6457, 1.024e-08, 0.9865, 0.1635, 0.6563, 0.7251, 0.2087, 0.8407, 0.4826, -0.2457, -8.615e-09, 0.7636, 0.6457, 0.8407, 0.4826, -0.2457, 0.7644, 0.5387, -0.3543, -2.903e-06, 0.9685, -0.2489, -2.249e-08, 0.4613, -0.8872, -9.331e-08, 0.968, 0.2511, 0.6042, 0.5334, 0.592, -0.6274, 0.2879, -0.7235, 0.001561, -0.5274, -0.8496, -2.249e-08, 0.4613, -0.8872, -0.6274, 0.2879, -0.7235, -0.506, -0.3467, -0.7898, 0.7084, 0.6632, 0.2417, 0.03127, 0.9636, 0.2655, 2.433e-08, 0.8251, 0.5649, 0.6918, 0.4889, 0.5314, 0.8383, -0.05609, 0.5422, 0.9484, 0.1157, 0.2951, 0.7084, 0.6632, 0.2417, 0.6918, 0.4889, 0.5314, 0.8383, -0.05609, 0.5422, 0.7637, -0.4574, 0.4555, 0.7503, -0.5169, 0.4121, 0.9484, 0.1157, 0.2951, 0.7637, -0.4574, 0.4555, 0.3701, -0.9278, 0.04796, 0.2427, -0.859, 0.4508, 0.7503, -0.5169, 0.4121, 0.8163, 0.1982, -0.5426, 0.6582, 0.4517, -0.6023, 0.03042, -0.1974, -0.9798, 0.7644, 0.5387, -0.3543, 0.3742, -0.9218, -0.1008, 0.5417, -0.834, -0.1055, 0.6379, -0.6607, -0.3958, -0.04001, -0.1633, -0.9858, 0.7644, 0.5387, -0.3543, 0.03042, -0.1974, -0.9798, -0.009158, 0.07204, -0.9974, -2.903e-06, 0.9685, -0.2489, 0.5682, -0.7653, -0.3024, -0.04001, -0.1633, -0.9858, 0.4828, -0.8549, 0.1897, 0.7801, -0.1925, -0.5953, -0.04001, -0.1633, -0.9858, 0.6379, -0.6607, -0.3958, -0.104, -0.9805, 0.167, 0.4828, -0.8549, 0.1897, 0.8131, -7.318e-08, -0.5821, 0.8692, -3.08e-07, 0.4945, 0.6183, -0.6183, 0.4851, 0.6597, -0.3933, -0.6404, -0.2641, -0.2576, 0.9295, -0.1498, 0.1499, 0.9773, -0.3489, 0.2416, 0.9055, -0.4656, -5.032e-08, 0.885, 0.326, 0.326, -0.8874, 0.6597, 0.3933, -0.6404, 0.8131, -7.318e-08, -0.5821, 0.6597, -0.3933, -0.6404, -0.1389, -3.268e-07, 0.9903, -0.4656, -5.032e-08, 0.885, -0.3489, 0.2416, 0.9055, -0.08528, 0.08528, 0.9927, 6.486e-08, 0.9994, 0.03453, 0.3145, 0.7945, 0.5196, 0.6183, 0.6183, 0.4851, 0.6597, 0.3933, -0.6404, -4.797e-06, -0.08953, 0.996, -0.2313, -0.3834, 0.8942, -0.2641, -0.2576, 0.9295, -0.08528, -0.08528, 0.9927, -0.08528, 0.08528, 0.9927, -0.3489, 0.2416, 0.9055, -2.329e-05, 0.6673, 0.7448, -0.04655, 0.1215, 0.9915, 0.6597, -0.3933, -0.6404, 0.6183, -0.6183, 0.4851, -1.792e-07, -0.9817, 0.1905, 0.5957, -0.5682, -0.5678, -0.08528, -0.08528, 0.9927, -0.2641, -0.2576, 0.9295, -0.4656, -5.032e-08, 0.885, -0.1389, -3.268e-07, 0.9903, 0.6597, 0.3933, -0.6404, 0.6183, 0.6183, 0.4851, 0.8692, -3.08e-07, 0.4945, 0.8131, -7.318e-08, -0.5821, 0.04416, 0.7274, 0.6848, -0.07284, 0.4255, 0.902, -0.7488, 0.6613, 0.0452, -0.3359, 0.9404, 0.05346, 0.0, 0.6371, 0.7708, 0.04416, 0.7274, 0.6848, -0.3359, 0.9404, 0.05346, 0.0, 0.9982, 0.06047, -0.5119, -0.3396, 0.789, -0.2201, -0.6666, 0.7121, -0.7475, -0.6617, 0.05834, -0.999, 0.02359, 0.0389, -0.2201, -0.6666, 0.7121, -0.006, -0.6848, 0.7287, 2.562e-07, -0.9965, 0.08327, -0.7475, -0.6617, 0.05834, -0.07284, 0.4255, 0.902, -0.5119, -0.3396, 0.789, -0.999, 0.02359, 0.0389, -0.7488, 0.6613, 0.0452, 0.6183, 0.6183, 0.4851, -0.08528, -0.08528, 0.9927, -0.1389, -3.268e-07, 0.9903, 0.8692, -3.08e-07, 0.4945, 0.6183, -0.6183, 0.4851, -0.08528, 0.08528, 0.9927, -0.04655, 0.1215, 0.9915, -1.792e-07, -0.9817, 0.1905, 0.3145, 0.7945, 0.5196, -4.797e-06, -0.08953, 0.996, -0.08528, -0.08528, 0.9927, 0.6183, 0.6183, 0.4851, 0.8692, -3.08e-07, 0.4945, -0.1389, -3.268e-07, 0.9903, -0.08528, 0.08528, 0.9927, 0.6183, -0.6183, 0.4851, -0.6563, 0.7251, 0.2087, -0.7084, 0.6632, 0.2417, 0.03127, 0.9636, 0.2655, 1.024e-08, 0.9865, 0.1635, -0.7084, 0.6632, 0.2417, -0.6563, 0.7251, 0.2087, -0.9317, 0.2083, 0.2975, -0.9484, 0.1157, 0.2951, -0.8407, 0.4826, -0.2457, -0.9622, 0.2722, 0.009949, -0.9317, 0.2083, 0.2975, -0.6563, 0.7251, 0.2087, -0.7651, 0.5371, -0.3553, -0.8167, 0.1977, -0.5421, -0.9622, 0.2722, 0.009949, -0.8407, 0.4826, -0.2457, -0.9622, 0.2722, 0.009949, -0.9516, -0.3047, 0.03984, -0.8116, -0.4261, 0.3996, -0.9317, 0.2083, 0.2975, -0.6918, 0.4889, 0.5314, -0.4384, 0.06755, 0.8962, 0.003458, 0.2577, 0.9662, 2.433e-08, 0.8251, 0.5649, -0.4791, -0.2736, 0.834, -0.4384, 0.06755, 0.8962, -0.6918, 0.4889, 0.5314, -0.8383, -0.05609, 0.5422, -0.4384, 0.06755, 0.8962, 0.2201, -0.6666, 0.7121, -0.006, -0.6848, 0.7287, 0.003458, 0.2577, 0.9662, 0.2201, -0.6666, 0.7121, -0.4384, 0.06755, 0.8962, -0.4791, -0.2736, 0.834, 0.5119, -0.3396, 0.789, -0.8167, 0.1977, -0.5421, -0.8367, -0.2286, -0.4977, -0.9516, -0.3047, 0.03984, -0.9622, 0.2722, 0.009949, -0.6953, -0.02781, -0.7182, -0.9914, 0.05926, -0.1164, -0.8367, -0.2286, -0.4977, -0.8167, 0.1977, -0.5421, -0.9484, 0.1157, 0.2951, -0.9317, 0.2083, 0.2975, -0.8116, -0.4261, 0.3996, -0.7503, -0.5169, 0.4121, -0.4791, -0.2736, 0.834, -0.8383, -0.05609, 0.5422, -0.7637, -0.4574, 0.4555, -0.6274, -0.316, 0.7117, -0.6274, -0.316, 0.7117, 0.07284, 0.4255, 0.902, 0.5119, -0.3396, 0.789, -0.4791, -0.2736, 0.834, -0.5198, -0.7362, 0.4334, -0.8116, -0.4261, 0.3996, -0.9516, -0.3047, 0.03984, -0.7456, -0.6605, 0.0883, -0.7456, -0.6605, 0.0883, -0.9516, -0.3047, 0.03984, -0.8367, -0.2286, -0.4977, -0.7795, -0.5126, -0.36, -0.9914, 0.05926, -0.1164, -0.8428, -0.5114, -0.1681, -0.7795, -0.5126, -0.36, -0.8367, -0.2286, -0.4977, -0.7503, -0.5169, 0.4121, -0.8116, -0.4261, 0.3996, -0.5198, -0.7362, 0.4334, -0.2427, -0.859, 0.4508, -0.6274, -0.316, 0.7117, -0.7637, -0.4574, 0.4555, -0.3701, -0.9278, 0.04796, -0.06677, -0.9759, 0.2077, -0.06677, -0.9759, 0.2077, -0.6524, -0.2901, 0.7001, 0.07284, 0.4255, 0.902, -0.6274, -0.316, 0.7117, -0.04416, 0.7274, 0.6848, 0.07284, 0.4255, 0.902, -0.6524, -0.2901, 0.7001, -0.216, -0.8416, 0.4951, -0.2427, -0.859, 0.4508, -0.04508, -0.8773, 0.4777, 0.04954, -0.963, -0.2649, -0.3701, -0.9278, 0.04796, -0.3701, -0.9278, 0.04796, 0.04954, -0.963, -0.2649, 0.3446, -0.8778, -0.3328, -0.06677, -0.9759, 0.2077, 0.2234, -0.9463, 0.2337, -0.6524, -0.2901, 0.7001, -0.06677, -0.9759, 0.2077, 0.3446, -0.8778, -0.3328, -0.7456, -0.6605, 0.0883, -0.473, -0.8679, 0.1516, -0.2511, -0.7836, 0.5682, -0.5198, -0.7362, 0.4334, -0.7456, -0.6605, 0.0883, -0.7795, -0.5126, -0.36, -0.5033, -0.8277, -0.2483, -0.473, -0.8679, 0.1516, -0.7795, -0.5126, -0.36, -0.8428, -0.5114, -0.1681, -0.6301, -0.7142, -0.3049, -0.5033, -0.8277, -0.2483, -0.5033, -0.8277, -0.2483, -0.3752, -0.9203, -0.1111, -0.0001493, -0.9807, 0.1957, -0.473, -0.8679, 0.1516, -0.6301, -0.7142, -0.3049, -0.1985, -0.09549, -0.9754, -0.3752, -0.9203, -0.1111, -0.5033, -0.8277, -0.2483, -0.3752, -0.9203, -0.1111, 0.5417, -0.834, -0.1055, 0.0, -0.9684, 0.2492, -0.0001493, -0.9807, 0.1957, -0.002751, -0.7492, 0.6623, -9.331e-08, 0.968, 0.2511, -0.6053, 0.5329, 0.5914, -0.2787, -0.9126, 0.2992, -0.4633, -0.8812, 0.09347, -0.8718, 0.3985, 0.285, -0.1772, 0.9617, 0.2093, -0.5187, -0.8526, 0.06381, -0.6524, -0.2901, 0.7001, 0.2234, -0.9463, 0.2337, -0.1675, -0.9813, -0.09499, -0.216, -0.8416, 0.4951, -0.5198, -0.7362, 0.4334, -0.2511, -0.7836, 0.5682, -0.04508, -0.8773, 0.4777, -0.2427, -0.859, 0.4508, 0.8889, 0.2715, -0.3689, 0.8741, 0.3893, -0.2904, -0.1772, 0.9617, 0.2093, -0.8718, 0.3985, 0.285, -0.5187, -0.8526, 0.06381, -0.1772, 0.9617, 0.2093, -0.6691, 0.6185, 0.412, -0.66, -0.7323, -0.1677, -0.473, -0.8679, 0.1516, -0.0001493, -0.9807, 0.1957, 0.06358, -0.8052, 0.5896, -0.2511, -0.7836, 0.5682, -0.0001493, -0.9807, 0.1957, 0.0, -0.9684, 0.2492, 4.795e-09, -0.8259, 0.5638, 0.06358, -0.8052, 0.5896, -0.2511, -0.7836, 0.5682, 0.06358, -0.8052, 0.5896, 0.07231, -0.9338, 0.3504, -0.04508, -0.8773, 0.4777, 0.06358, -0.8052, 0.5896, 4.795e-09, -0.8259, 0.5638, 1.142e-08, -0.9359, 0.3522, 0.07231, -0.9338, 0.3504, -0.04508, -0.8773, 0.4777, 0.07231, -0.9338, 0.3504, 0.1042, -0.9814, -0.1612, 0.04954, -0.963, -0.2649, 0.04954, -0.963, -0.2649, 0.1042, -0.9814, -0.1612, 0.08462, -0.9962, -0.01888, 0.3446, -0.8778, -0.3328, 0.2234, -0.9463, 0.2337, 0.3446, -0.8778, -0.3328, 0.08462, -0.9962, -0.01888, -0.1675, -0.9813, -0.09499, 1.142e-08, -0.9359, 0.3522, 0.0, -0.9967, -0.0814, 0.1042, -0.9814, -0.1612, 0.07231, -0.9338, 0.3504, 0.1042, -0.9814, -0.1612, 0.0, -0.9967, -0.0814, -9.203e-10, -0.9994, -0.03538, 0.08462, -0.9962, -0.01888, 0.08462, -0.9962, -0.01888, -9.203e-10, -0.9994, -0.03538, 0.0, -0.9847, -0.1745, -0.1675, -0.9813, -0.09499, -0.1675, -0.9813, -0.09499, 0.0, -0.9847, -0.1745, 0.0, -0.4657, 0.885, -0.216, -0.8416, 0.4951, -0.216, -0.8416, 0.4951, 0.0, -0.4657, 0.885, 0.0, 0.6371, 0.7708, -0.04416, 0.7274, 0.6848, -0.6053, 0.5329, 0.5914, 0.08812, 0.9311, 0.354, -0.3719, -0.9146, 0.1585, -0.2787, -0.9126, 0.2992, 0.6274, 0.2879, -0.7235, 0.2864, 0.5842, -0.7594, 0.08812, 0.9311, 0.354, -0.6053, 0.5329, 0.5914, 0.08812, 0.9311, 0.354, 0.2864, 0.5842, -0.7594, 0.8889, 0.2715, -0.3689, -0.8718, 0.3985, 0.285, -0.3719, -0.9146, 0.1585, 0.08812, 0.9311, 0.354, -0.8718, 0.3985, 0.285, -0.4633, -0.8812, 0.09347, -0.1772, 0.9617, 0.2093, 0.8741, 0.3893, -0.2904, 0.8071, 0.5462, -0.2242, -0.6691, 0.6185, 0.412, 0.735, -0.5397, -0.4105, 0.8741, 0.3893, -0.2904, 0.8889, 0.2715, -0.3689, 0.8187, -0.3696, -0.4395, 0.6274, 0.2879, -0.7235, 0.5057, -0.3469, -0.7899, 0.7438, -0.3148, -0.5896, 0.2864, 0.5842, -0.7594, 0.2864, 0.5842, -0.7594, 0.7438, -0.3148, -0.5896, 0.8187, -0.3696, -0.4395, 0.8889, 0.2715, -0.3689, 0.8741, 0.3893, -0.2904, 0.735, -0.5397, -0.4105, 0.5353, -0.5768, -0.617, 0.8071, 0.5462, -0.2242, -0.5251, 0.8491, 0.05688, 0.6307, 0.7331, -0.2545, 0.3043, 0.1772, -0.9359, -0.7636, -0.04736, -0.644, -0.6691, 0.6185, 0.412, -0.5251, 0.8491, 0.05688, -0.7636, -0.04736, -0.644, -0.66, -0.7323, -0.1677, 0.8071, 0.5462, -0.2242, 0.6307, 0.7331, -0.2545, -0.5251, 0.8491, 0.05688, -0.6691, 0.6185, 0.412, 0.8071, 0.5462, -0.2242, 0.5353, -0.5768, -0.617, 0.3043, 0.1772, -0.9359, 0.6307, 0.7331, -0.2545, 0.5057, -0.3469, -0.7899, 0.001561, -0.5274, -0.8496, -0.002751, -0.7492, 0.6623, -0.2787, -0.9126, 0.2992, 0.5057, -0.3469, -0.7899, -0.2787, -0.9126, 0.2992, -0.3719, -0.9146, 0.1585, 0.7438, -0.3148, -0.5896, 0.7438, -0.3148, -0.5896, -0.3719, -0.9146, 0.1585, -0.4633, -0.8812, 0.09347, 0.8187, -0.3696, -0.4395, 0.8187, -0.3696, -0.4395, -0.4633, -0.8812, 0.09347, -0.5187, -0.8526, 0.06381, 0.735, -0.5397, -0.4105, 0.735, -0.5397, -0.4105, -0.5187, -0.8526, 0.06381, -0.66, -0.7323, -0.1677, 0.5353, -0.5768, -0.617, 0.3043, 0.1772, -0.9359, 0.5353, -0.5768, -0.617, -0.66, -0.7323, -0.1677, -0.7636, -0.04736, -0.644, -8.615e-09, 0.7636, 0.6457, -0.8407, 0.4826, -0.2457, -0.6563, 0.7251, 0.2087, 1.024e-08, 0.9865, 0.1635, -8.615e-09, 0.7636, 0.6457, -2.903e-06, 0.9685, -0.2489, -0.7651, 0.5371, -0.3553, -0.8407, 0.4826, -0.2457, -2.249e-08, 0.4613, -0.8872, 0.6274, 0.2879, -0.7235, -0.6053, 0.5329, 0.5914, -9.331e-08, 0.968, 0.2511, 0.001561, -0.5274, -0.8496, 0.5057, -0.3469, -0.7899, 0.6274, 0.2879, -0.7235, -2.249e-08, 0.4613, -0.8872, -0.7084, 0.6632, 0.2417, -0.6918, 0.4889, 0.5314, 2.433e-08, 0.8251, 0.5649, 0.03127, 0.9636, 0.2655, -0.8383, -0.05609, 0.5422, -0.6918, 0.4889, 0.5314, -0.7084, 0.6632, 0.2417, -0.9484, 0.1157, 0.2951, -0.8383, -0.05609, 0.5422, -0.9484, 0.1157, 0.2951, -0.7503, -0.5169, 0.4121, -0.7637, -0.4574, 0.4555, -0.7637, -0.4574, 0.4555, -0.7503, -0.5169, 0.4121, -0.2427, -0.859, 0.4508, -0.3701, -0.9278, 0.04796, -0.8167, 0.1977, -0.5421, -0.7651, 0.5371, -0.3553, -0.6331, 0.4935, -0.5963, -0.6953, -0.02781, -0.7182, -0.3752, -0.9203, -0.1111, -0.1985, -0.09549, -0.9754, 0.6379, -0.6607, -0.3958, 0.5417, -0.834, -0.1055, -0.7651, 0.5371, -0.3553, -2.903e-06, 0.9685, -0.2489, -0.009158, 0.07204, -0.9974, -0.6331, 0.4935, -0.5963, -0.6301, -0.7142, -0.3049, -0.8428, -0.5114, -0.1681, 0.1242, 0.5143, -0.8486, -0.1985, -0.09549, -0.9754, -0.1985, -0.09549, -0.9754, 0.1242, 0.5143, -0.8486, -0.104, -0.9805, 0.167, 0.6379, -0.6607, -0.3958, -0.8131, -8.088e-08, -0.5821, -0.6334, -0.6334, -0.4446, -0.6183, -0.6183, 0.4851, -0.8692, -3.404e-07, 0.4945, 0.3489, -0.2416, 0.9055, 0.4656, -8.555e-08, 0.885, 0.2641, 0.2576, 0.9295, -0.1498, 0.1499, 0.9773, 0.326, 0.326, -0.8874, -0.6334, -0.6334, -0.4446, -0.8131, -8.088e-08, -0.5821, -0.4645, 0.4645, -0.7539, 0.1389, -3.447e-07, 0.9903, 0.08528, 0.08528, 0.9927, 0.2641, 0.2576, 0.9295, 0.4656, -8.555e-08, 0.885, 6.486e-08, 0.9994, 0.03453, -0.4645, 0.4645, -0.7539, -0.6183, 0.6183, 0.4851, 0.3145, 0.7945, 0.5196, -4.797e-06, -0.08953, 0.996, 0.08528, -0.08528, 0.9927, 0.3489, -0.2416, 0.9055, -0.2313, -0.3834, 0.8942, 0.08528, 0.08528, 0.9927, -0.04655, 0.1215, 0.9915, -2.329e-05, 0.6673, 0.7448, 0.2641, 0.2576, 0.9295, -0.6334, -0.6334, -0.4446, 0.5957, -0.5682, -0.5678, -1.792e-07, -0.9817, 0.1905, -0.6183, -0.6183, 0.4851, 0.08528, -0.08528, 0.9927, 0.1389, -3.447e-07, 0.9903, 0.4656, -8.555e-08, 0.885, 0.3489, -0.2416, 0.9055, -0.4645, 0.4645, -0.7539, -0.8131, -8.088e-08, -0.5821, -0.8692, -3.404e-07, 0.4945, -0.6183, 0.6183, 0.4851, -0.04416, 0.7274, 0.6848, 0.3359, 0.9404, 0.05346, 0.7488, 0.6613, 0.0452, 0.07284, 0.4255, 0.902, 0.0, 0.6371, 0.7708, 0.0, 0.9982, 0.06047, 0.3359, 0.9404, 0.05346, -0.04416, 0.7274, 0.6848, 0.5119, -0.3396, 0.789, 0.999, 0.02359, 0.0389, 0.7475, -0.6617, 0.05834, 0.2201, -0.6666, 0.7121, 0.2201, -0.6666, 0.7121, 0.7475, -0.6617, 0.05834, 2.562e-07, -0.9965, 0.08327, -0.006, -0.6848, 0.7287, 0.07284, 0.4255, 0.902, 0.7488, 0.6613, 0.0452, 0.999, 0.02359, 0.0389, 0.5119, -0.3396, 0.789, -0.6183, 0.6183, 0.4851, -0.8692, -3.404e-07, 0.4945, 0.1389, -3.447e-07, 0.9903, 0.08528, -0.08528, 0.9927, -0.6183, -0.6183, 0.4851, -1.792e-07, -0.9817, 0.1905, -0.04655, 0.1215, 0.9915, 0.08528, 0.08528, 0.9927, 0.3145, 0.7945, 0.5196, -0.6183, 0.6183, 0.4851, 0.08528, -0.08528, 0.9927, -4.797e-06, -0.08953, 0.996, -0.8692, -3.404e-07, 0.4945, -0.6183, -0.6183, 0.4851, 0.08528, 0.08528, 0.9927, 0.1389, -3.447e-07, 0.9903, -0.2641, -0.2576, 0.9295, -0.2313, -0.3834, 0.8942, 0.3489, -0.2416, 0.9055, -0.1498, 0.1499, 0.9773, -2.329e-05, 0.6673, 0.7448, -0.3489, 0.2416, 0.9055, -0.1498, 0.1499, 0.9773, 0.2641, 0.2576, 0.9295, 0.6597, 0.3933, -0.6404, 0.326, 0.326, -0.8874, -0.4645, 0.4645, -0.7539, 6.486e-08, 0.9994, 0.03453, 0.6597, -0.3933, -0.6404, 0.5957, -0.5682, -0.5678, -0.6334, -0.6334, -0.4446, 0.326, 0.326, -0.8874, 0.5368, -0.7927, 0.289, -0.3002, -0.9215, 0.2464, -0.4008, -0.9158, -0.02743, -0.1271, -0.9521, -0.2783, 0.3737, 0.9176, -0.1357, 0.3793, 0.8591, -0.3436, -0.3326, 0.7865, -0.5205, -0.3549, 0.8994, -0.2551, 0.9897, 0.1275, 0.06471, 0.3737, 0.9176, -0.1357, 0.1876, 0.9754, 0.1156, 0.248, 0.9516, 0.1818, 0.5222, 0.7669, -0.3731, 0.3793, 0.8591, -0.3436, 0.3737, 0.9176, -0.1357, 0.9897, 0.1275, 0.06471, -0.7215, -0.6813, 0.1236, -0.8521, 0.1939, -0.4862, -0.8643, 0.1782, -0.4704, -0.8524, -0.5151, -0.09022, 0.4331, -0.8628, 0.2607, 0.9365, -0.1973, 0.2901, 0.9978, 0.01863, -0.06381, 0.3902, -0.6709, -0.6305, -0.8867, 0.4188, -0.1959, -0.8521, 0.1939, -0.4862, -0.7215, -0.6813, 0.1236, -0.9503, 0.2736, 0.1482, -0.4179, 0.9084, 0.01482, -0.9503, 0.2736, 0.1482, -0.9653, 0.261, 0.009259, -0.4469, 0.8896, -0.09431, -0.4469, 0.8896, -0.09431, -0.9653, 0.261, 0.009259, -0.9213, 0.1926, -0.3377, -0.4028, 0.8362, -0.3722, -0.4571, 0.8886, 0.03934, -0.9688, 0.2358, 0.07656, -0.8284, 0.1762, 0.5317, -0.3554, 0.5888, 0.7259, -0.867, -0.4824, -0.125, -0.4052, -0.9024, 0.1466, -0.5237, -0.8453, 0.1061, -0.8777, -0.4766, -0.05005, -0.8616, -0.4853, 0.1489, -0.4172, -0.8891, 0.1884, -0.5849, -0.7902, -0.1827, -0.8697, -0.4912, 0.04836, -0.8697, -0.4912, 0.04836, -0.5849, -0.7902, -0.1827, 0.4488, -0.8898, 0.08311, 0.9897, 0.1275, 0.06471, 0.248, 0.9516, 0.1818, 0.3987, 0.8841, -0.2439, 0.8944, 0.4473, 0.004364, -0.8665, -0.4724, 0.1613, -0.3002, -0.9215, 0.2464, -0.4052, -0.9024, 0.1466, -0.867, -0.4824, -0.125, 0.5368, -0.7927, 0.289, 0.9897, 0.1275, 0.06471, 0.9525, -0.1849, 0.2418, 0.4331, -0.8628, 0.2607, 0.3902, -0.6709, -0.6305, 0.9978, 0.01863, -0.06381, 0.4488, -0.8898, 0.08311, -0.3554, 0.5888, 0.7259, -0.8284, 0.1762, 0.5317, 0.4488, -0.8898, 0.08311, 0.8939, 0.4101, 0.1808, 0.2743, 0.7397, 0.6145, 0.4488, -0.8898, 0.08311, 0.8985, 0.4311, 0.08334, 0.9725, -0.08059, 0.2184, 0.9525, -0.1849, 0.2418, 0.8944, 0.4473, 0.004364, -0.427, 0.8712, -0.2424, -0.942, 0.2322, -0.2422, -0.9688, 0.2358, 0.07656, -0.4571, 0.8886, 0.03934, -0.8777, -0.4766, -0.05005, -0.5237, -0.8453, 0.1061, -0.4172, -0.8891, 0.1884, -0.8616, -0.4853, 0.1489, 0.8725, 0.4009, 0.2792, 0.3614, 0.9156, 0.1765, 0.2743, 0.7397, 0.6145, 0.8939, 0.4101, 0.1808, -0.4028, 0.8362, -0.3722, -0.9213, 0.1926, -0.3377, -0.942, 0.2322, -0.2422, -0.427, 0.8712, -0.2424, 0.8725, 0.4009, 0.2792, 0.9365, -0.1973, 0.2901, 0.9725, -0.08059, 0.2184, 0.8985, 0.4311, 0.08334, 0.4331, -0.8628, 0.2607, 0.9525, -0.1849, 0.2418, 0.9725, -0.08059, 0.2184, 0.9365, -0.1973, 0.2901, 0.3987, 0.8841, -0.2439, -0.4028, 0.8362, -0.3722, -0.427, 0.8712, -0.2424, 0.3866, 0.9112, -0.1424, 0.3866, 0.9112, -0.1424, -0.427, 0.8712, -0.2424, -0.4571, 0.8886, 0.03934, 0.3614, 0.9156, 0.1765, 0.2743, 0.7397, 0.6145, -0.3554, 0.5888, 0.7259, 0.4488, -0.8898, 0.08311, -0.5849, -0.7902, -0.1827, 0.3902, -0.6709, -0.6305, 0.4488, -0.8898, 0.08311, -0.3002, -0.9215, 0.2464, 0.5368, -0.7927, 0.289, 0.4331, -0.8628, 0.2607, -0.4052, -0.9024, 0.1466, 0.3614, 0.9156, 0.1765, -0.4571, 0.8886, 0.03934, -0.3554, 0.5888, 0.7259, 0.2743, 0.7397, 0.6145, 0.248, 0.9516, 0.1818, -0.4469, 0.8896, -0.09431, -0.4028, 0.8362, -0.3722, 0.3987, 0.8841, -0.2439, 0.1876, 0.9754, 0.1156, -0.4179, 0.9084, 0.01482, -0.4469, 0.8896, -0.09431, 0.248, 0.9516, 0.1818, -0.4172, -0.8891, 0.1884, 0.4331, -0.8628, 0.2607, 0.3902, -0.6709, -0.6305, -0.5849, -0.7902, -0.1827, -0.3326, 0.7865, -0.5205, -0.4357, 0.7508, -0.4966, -0.8643, 0.1782, -0.4704, -0.8521, 0.1939, -0.4862, 0.3793, 0.8591, -0.3436, 0.5222, 0.7669, -0.3731, -0.4357, 0.7508, -0.4966, -0.3326, 0.7865, -0.5205, -0.3002, -0.9215, 0.2464, -0.8524, -0.5151, -0.09022, -0.8683, -0.3364, -0.3645, -0.4008, -0.9158, -0.02743, 0.3614, 0.9156, 0.1765, 0.8725, 0.4009, 0.2792, 0.8985, 0.4311, 0.08334, 0.3866, 0.9112, -0.1424, 0.9365, -0.1973, 0.2901, 0.8725, 0.4009, 0.2792, 0.8939, 0.4101, 0.1808, 0.9978, 0.01863, -0.06381, -0.942, 0.2322, -0.2422, -0.8777, -0.4766, -0.05005, -0.8616, -0.4853, 0.1489, -0.9688, 0.2358, 0.07656, 0.3866, 0.9112, -0.1424, 0.8985, 0.4311, 0.08334, 0.8944, 0.4473, 0.004364, 0.3987, 0.8841, -0.2439, 0.9978, 0.01863, -0.06381, 0.8939, 0.4101, 0.1808, 0.4488, -0.8898, 0.08311, -0.9653, 0.261, 0.009259, -0.8665, -0.4724, 0.1613, -0.867, -0.4824, -0.125, -0.9213, 0.1926, -0.3377, 0.9897, 0.1275, 0.06471, 0.8944, 0.4473, 0.004364, 0.9525, -0.1849, 0.2418, -0.8284, 0.1762, 0.5317, -0.8697, -0.4912, 0.04836, 0.4488, -0.8898, 0.08311, -0.9688, 0.2358, 0.07656, -0.8616, -0.4853, 0.1489, -0.8697, -0.4912, 0.04836, -0.8284, 0.1762, 0.5317, -0.9213, 0.1926, -0.3377, -0.867, -0.4824, -0.125, -0.8777, -0.4766, -0.05005, -0.942, 0.2322, -0.2422, -0.8643, 0.1782, -0.4704, -0.4357, 0.7508, -0.4966, -0.6632, 0.5839, -0.4682, -0.8795, 0.2833, -0.3823, -0.6632, 0.5839, -0.4682, 0.6593, 0.7517, 0.01639, 0.2578, 0.02337, 0.9659, -0.5966, 0.6579, -0.4597, -0.8683, -0.3364, -0.3645, -0.8795, 0.2833, -0.3823, -0.6632, 0.5839, -0.4682, -0.5802, -0.2143, -0.7858, -0.4008, -0.9158, -0.02743, -0.8683, -0.3364, -0.3645, -0.5802, -0.2143, -0.7858, -0.1271, -0.9521, -0.2783, 0.6593, 0.7517, 0.01639, 0.8174, -0.4341, 0.3788, 0.4024, -0.4335, 0.8064, 0.2578, 0.02337, 0.9659, 0.9897, 0.1275, 0.06471, 0.5368, -0.7927, 0.289, -0.1271, -0.9521, -0.2783, 0.8174, -0.4341, 0.3788, 0.5222, 0.7669, -0.3731, 0.9897, 0.1275, 0.06471, 0.8174, -0.4341, 0.3788, 0.6593, 0.7517, 0.01639, -0.8524, -0.5151, -0.09022, -0.8643, 0.1782, -0.4704, -0.8795, 0.2833, -0.3823, -0.8683, -0.3364, -0.3645, -0.3549, 0.8994, -0.2551, -0.8867, 0.4188, -0.1959, -0.9503, 0.2736, 0.1482, -0.4179, 0.9084, 0.01482, 0.3737, 0.9176, -0.1357, -0.3549, 0.8994, -0.2551, -0.4179, 0.9084, 0.01482, 0.1876, 0.9754, 0.1156, -0.3549, 0.8994, -0.2551, -0.3326, 0.7865, -0.5205, -0.8521, 0.1939, -0.4862, -0.8867, 0.4188, -0.1959, -0.9503, 0.2736, 0.1482, -0.7215, -0.6813, 0.1236, -0.8665, -0.4724, 0.1613, -0.9653, 0.261, 0.009259, 0.4331, -0.8628, 0.2607, -0.4172, -0.8891, 0.1884, -0.5237, -0.8453, 0.1061, -0.4052, -0.9024, 0.1466, -0.1271, -0.9521, -0.2783, -0.5802, -0.2143, -0.7858, -0.4286, -0.164, -0.8885, 0.05333, -0.952, -0.3013, 0.8174, -0.4341, 0.3788, -0.1271, -0.9521, -0.2783, 0.05333, -0.952, -0.3013, 0.4024, -0.4335, 0.8064, 0.5222, 0.7669, -0.3731, 0.6593, 0.7517, 0.01639, -0.6632, 0.5839, -0.4682, -0.4357, 0.7508, -0.4966, -0.5802, -0.2143, -0.7858, -0.6632, 0.5839, -0.4682, -0.5966, 0.6579, -0.4597, -0.4286, -0.164, -0.8885, -0.7215, -0.6813, 0.1236, -0.8524, -0.5151, -0.09022, -0.3002, -0.9215, 0.2464, -0.8665, -0.4724, 0.1613, -0.5368, -0.7927, 0.289, 0.127, -0.9521, -0.2783, 0.4008, -0.9158, -0.02743, 0.3002, -0.9215, 0.2462, -0.3737, 0.9176, -0.1357, 0.3549, 0.8994, -0.2551, 0.3326, 0.7865, -0.5205, -0.3793, 0.8591, -0.3436, -0.9897, 0.1275, 0.06471, -0.248, 0.9516, 0.1818, -0.1876, 0.9754, 0.1156, -0.3737, 0.9176, -0.1357, -0.5222, 0.7669, -0.3731, -0.9897, 0.1275, 0.06471, -0.3737, 0.9176, -0.1357, -0.3793, 0.8591, -0.3436, 0.7215, -0.6813, 0.1236, 0.8524, -0.5151, -0.09022, 0.8643, 0.1782, -0.4704, 0.8521, 0.1939, -0.4862, -0.4331, -0.8628, 0.2607, -0.3902, -0.6709, -0.6305, -0.9978, 0.01863, -0.06381, -0.9365, -0.1973, 0.2901, 0.8867, 0.4188, -0.1959, 0.9503, 0.2736, 0.1482, 0.7215, -0.6813, 0.1236, 0.8521, 0.1939, -0.4862, 0.4179, 0.9084, 0.01483, 0.4469, 0.8896, -0.09431, 0.9653, 0.261, 0.009258, 0.9503, 0.2736, 0.1482, 0.4469, 0.8896, -0.09431, 0.4028, 0.8362, -0.3722, 0.9213, 0.1926, -0.3377, 0.9653, 0.261, 0.009258, 0.4571, 0.8886, 0.03934, 0.3554, 0.5888, 0.7259, 0.8284, 0.1762, 0.5317, 0.9688, 0.2358, 0.07656, 0.867, -0.4824, -0.125, 0.8777, -0.4766, -0.05005, 0.5237, -0.8453, 0.1061, 0.4052, -0.9024, 0.1466, 0.8616, -0.4853, 0.1489, 0.8697, -0.4912, 0.04836, 0.5849, -0.7902, -0.1827, 0.4172, -0.8891, 0.1884, 0.8697, -0.4912, 0.04836, -0.4488, -0.8898, 0.08311, 0.5849, -0.7902, -0.1827, -0.9897, 0.1275, 0.06471, -0.8944, 0.4473, 0.004365, -0.3987, 0.8841, -0.2439, -0.248, 0.9516, 0.1818, 0.8665, -0.4724, 0.1613, 0.867, -0.4824, -0.125, 0.4052, -0.9024, 0.1466, 0.3002, -0.9215, 0.2462, -0.5368, -0.7927, 0.289, -0.4331, -0.8628, 0.2607, -0.9525, -0.1849, 0.2418, -0.9897, 0.1275, 0.06471, -0.3902, -0.6709, -0.6305, -0.4488, -0.8898, 0.08311, -0.9978, 0.01863, -0.06381, 0.3554, 0.5888, 0.7259, -0.4488, -0.8898, 0.08311, 0.8284, 0.1762, 0.5317, -0.8939, 0.4101, 0.1808, -0.4488, -0.8898, 0.08311, -0.2743, 0.7397, 0.6145, -0.8985, 0.4311, 0.08334, -0.8944, 0.4473, 0.004365, -0.9525, -0.1849, 0.2418, -0.9725, -0.08059, 0.2184, 0.427, 0.8712, -0.2424, 0.4571, 0.8886, 0.03934, 0.9688, 0.2358, 0.07656, 0.942, 0.2322, -0.2422, 0.8777, -0.4766, -0.05005, 0.8616, -0.4853, 0.1489, 0.4172, -0.8891, 0.1884, 0.5237, -0.8453, 0.1061, -0.8725, 0.4009, 0.2792, -0.8939, 0.4101, 0.1808, -0.2743, 0.7397, 0.6145, -0.3614, 0.9156, 0.1765, 0.4028, 0.8362, -0.3722, 0.427, 0.8712, -0.2424, 0.942, 0.2322, -0.2422, 0.9213, 0.1926, -0.3377, -0.8725, 0.4009, 0.2792, -0.8985, 0.4311, 0.08334, -0.9725, -0.08059, 0.2184, -0.9365, -0.1973, 0.2901, -0.4331, -0.8628, 0.2607, -0.9365, -0.1973, 0.2901, -0.9725, -0.08059, 0.2184, -0.9525, -0.1849, 0.2418, -0.3987, 0.8841, -0.2439, -0.3866, 0.9112, -0.1424, 0.427, 0.8712, -0.2424, 0.4028, 0.8362, -0.3722, -0.3866, 0.9112, -0.1424, -0.3614, 0.9156, 0.1765, 0.4571, 0.8886, 0.03934, 0.427, 0.8712, -0.2424, -0.2743, 0.7397, 0.6145, -0.4488, -0.8898, 0.08311, 0.3554, 0.5888, 0.7259, 0.5849, -0.7902, -0.1827, -0.4488, -0.8898, 0.08311, -0.3902, -0.6709, -0.6305, 0.3002, -0.9215, 0.2462, 0.4052, -0.9024, 0.1466, -0.4331, -0.8628, 0.2607, -0.5368, -0.7927, 0.289, -0.3614, 0.9156, 0.1765, -0.2743, 0.7397, 0.6145, 0.3554, 0.5888, 0.7259, 0.4571, 0.8886, 0.03934, -0.248, 0.9516, 0.1818, -0.3987, 0.8841, -0.2439, 0.4028, 0.8362, -0.3722, 0.4469, 0.8896, -0.09431, -0.1876, 0.9754, 0.1156, -0.248, 0.9516, 0.1818, 0.4469, 0.8896, -0.09431, 0.4179, 0.9084, 0.01483, 0.4172, -0.8891, 0.1884, 0.5849, -0.7902, -0.1827, -0.3902, -0.6709, -0.6305, -0.4331, -0.8628, 0.2607, 0.3326, 0.7865, -0.5205, 0.8521, 0.1939, -0.4862, 0.8643, 0.1782, -0.4704, 0.4357, 0.7507, -0.4966, -0.3793, 0.8591, -0.3436, 0.3326, 0.7865, -0.5205, 0.4357, 0.7507, -0.4966, -0.5222, 0.7669, -0.3731, 0.3002, -0.9215, 0.2462, 0.4008, -0.9158, -0.02743, 0.8683, -0.3364, -0.3645, 0.8524, -0.5151, -0.09022, -0.3614, 0.9156, 0.1765, -0.3866, 0.9112, -0.1424, -0.8985, 0.4311, 0.08334, -0.8725, 0.4009, 0.2792, -0.9365, -0.1973, 0.2901, -0.9978, 0.01863, -0.06381, -0.8939, 0.4101, 0.1808, -0.8725, 0.4009, 0.2792, 0.942, 0.2322, -0.2422, 0.9688, 0.2358, 0.07656, 0.8616, -0.4853, 0.1489, 0.8777, -0.4766, -0.05005, -0.3866, 0.9112, -0.1424, -0.3987, 0.8841, -0.2439, -0.8944, 0.4473, 0.004365, -0.8985, 0.4311, 0.08334, -0.9978, 0.01863, -0.06381, -0.4488, -0.8898, 0.08311, -0.8939, 0.4101, 0.1808, 0.9653, 0.261, 0.009258, 0.9213, 0.1926, -0.3377, 0.867, -0.4824, -0.125, 0.8665, -0.4724, 0.1613, -0.9897, 0.1275, 0.06471, -0.9525, -0.1849, 0.2418, -0.8944, 0.4473, 0.004365, 0.8284, 0.1762, 0.5317, -0.4488, -0.8898, 0.08311, 0.8697, -0.4912, 0.04836, 0.9688, 0.2358, 0.07656, 0.8284, 0.1762, 0.5317, 0.8697, -0.4912, 0.04836, 0.8616, -0.4853, 0.1489, 0.9213, 0.1926, -0.3377, 0.942, 0.2322, -0.2422, 0.8777, -0.4766, -0.05005, 0.867, -0.4824, -0.125, 0.8643, 0.1782, -0.4704, 0.8795, 0.2833, -0.3823, 0.6632, 0.5839, -0.4683, 0.4357, 0.7507, -0.4966, 0.6632, 0.5839, -0.4683, 0.5966, 0.6579, -0.4597, -0.2578, 0.02337, 0.9659, -0.6593, 0.7517, 0.01638, 0.8683, -0.3364, -0.3645, 0.5802, -0.2143, -0.7858, 0.6632, 0.5839, -0.4683, 0.8795, 0.2833, -0.3823, 0.4008, -0.9158, -0.02743, 0.127, -0.9521, -0.2783, 0.5802, -0.2143, -0.7858, 0.8683, -0.3364, -0.3645, -0.6593, 0.7517, 0.01638, -0.2578, 0.02337, 0.9659, -0.4024, -0.4335, 0.8064, -0.8174, -0.4341, 0.3788, -0.9897, 0.1275, 0.06471, -0.8174, -0.4341, 0.3788, 0.127, -0.9521, -0.2783, -0.5368, -0.7927, 0.289, -0.5222, 0.7669, -0.3731, -0.6593, 0.7517, 0.01638, -0.8174, -0.4341, 0.3788, -0.9897, 0.1275, 0.06471, 0.8524, -0.5151, -0.09022, 0.8683, -0.3364, -0.3645, 0.8795, 0.2833, -0.3823, 0.8643, 0.1782, -0.4704, 0.3549, 0.8994, -0.2551, 0.4179, 0.9084, 0.01483, 0.9503, 0.2736, 0.1482, 0.8867, 0.4188, -0.1959, -0.3737, 0.9176, -0.1357, -0.1876, 0.9754, 0.1156, 0.4179, 0.9084, 0.01483, 0.3549, 0.8994, -0.2551, 0.3549, 0.8994, -0.2551, 0.8867, 0.4188, -0.1959, 0.8521, 0.1939, -0.4862, 0.3326, 0.7865, -0.5205, 0.9503, 0.2736, 0.1482, 0.9653, 0.261, 0.009258, 0.8665, -0.4724, 0.1613, 0.7215, -0.6813, 0.1236, -0.4331, -0.8628, 0.2607, 0.4052, -0.9024, 0.1466, 0.5237, -0.8453, 0.1061, 0.4172, -0.8891, 0.1884, 0.127, -0.9521, -0.2783, -0.05333, -0.952, -0.3013, 0.4286, -0.164, -0.8885, 0.5802, -0.2143, -0.7858, -0.8174, -0.4341, 0.3788, -0.4024, -0.4335, 0.8064, -0.05333, -0.952, -0.3013, 0.127, -0.9521, -0.2783, -0.5222, 0.7669, -0.3731, 0.4357, 0.7507, -0.4966, 0.6632, 0.5839, -0.4683, -0.6593, 0.7517, 0.01638, 0.5802, -0.2143, -0.7858, 0.4286, -0.164, -0.8885, 0.5966, 0.6579, -0.4597, 0.6632, 0.5839, -0.4683, 0.7215, -0.6813, 0.1236, 0.8665, -0.4724, 0.1613, 0.3002, -0.9215, 0.2462, 0.8524, -0.5151, -0.09022, 0.03042, -0.1974, -0.9798, 0.6582, 0.4517, -0.6023, 0.4447, 0.5197, -0.7295, 0.8851, 0.4649, 0.0223, -0.009158, 0.07204, -0.9974, 0.03042, -0.1974, -0.9798, 0.8851, 0.4649, 0.0223, 0.8251, -0.3696, -0.4273, -0.6331, 0.4935, -0.5963, -0.009158, 0.07204, -0.9974, 0.8251, -0.3696, -0.4273, -0.9034, 0.2371, 0.3573, -0.6953, -0.02781, -0.7182, -0.6331, 0.4935, -0.5963, -0.9034, 0.2371, 0.3573, -0.9914, 0.05926, -0.1164, 0.1242, 0.5143, -0.8486, -0.8428, -0.5114, -0.1681, -0.9914, 0.05926, -0.1164, -0.9034, 0.2371, 0.3573, 0.4828, -0.8549, 0.1897, -0.104, -0.9805, 0.167, 0.8251, -0.3696, -0.4273, 0.8851, 0.4649, 0.0223, 0.7801, -0.1925, -0.5953, 0.4828, -0.8549, 0.1897, 0.8851, 0.4649, 0.0223, 0.4447, 0.5197, -0.7295, -0.104, -0.9805, 0.167, 0.1242, 0.5143, -0.8486, -0.9034, 0.2371, 0.3573, 0.8251, -0.3696, -0.4273])] * 3)])

# ---- objects
ob_skull = bpy.data.objects.new('Skull', me_mesh)

# ---- transforms, parenting, visibility, modifiers, constraints
ob_skull.location = (0.0, 0.0, 0.0)
ob_skull.rotation_euler = (1.571, -0.0, 1.571)
ob_skull.scale = (0.4434, 0.4434, 0.4434)
ob_skull.color = (0.8, 0.8, 0.8, 1.0)

# ---- collection membership
col_collection.objects.link(ob_skull)

# ---- scene / render settings (as saved in the file)
scene.frame_start = 1; scene.frame_end = 250; scene.frame_set(1)
scene.render.engine = 'BLENDER_EEVEE_NEXT'
scene.cycles.sampling_pattern = 'TABULATED_SOBOL'
scene.view_settings.view_transform = 'Filmic'
bpy.context.view_layer.update()

# ---- added for rendering (the .blend has no active camera and no usable light): camera, sun
cam_auto = bpy.data.cameras.new('AutoCamera')
cam_auto.lens = 50.0
cam_auto.sensor_width = 36.0
cam_auto.clip_end = 1000.0
ob_auto_camera = bpy.data.objects.new('AutoCamera', cam_auto)
scene.collection.objects.link(ob_auto_camera)
ob_auto_camera.location = (3.37975, -3.5198, 2.97892)
ob_auto_camera.rotation_euler = (1.09748, -7.21219e-08, 0.694738)
scene.camera = ob_auto_camera
light_auto_sun = bpy.data.lights.new('AutoSun', 'SUN')
light_auto_sun.energy = 3.0
light_auto_sun.angle = 0.0523599
ob_auto_sun = bpy.data.objects.new('AutoSun', light_auto_sun)
scene.collection.objects.link(ob_auto_sun)
ob_auto_sun.rotation_euler = (0.872665, 0.174533, 0.523599)
bpy.context.view_layer.update()
